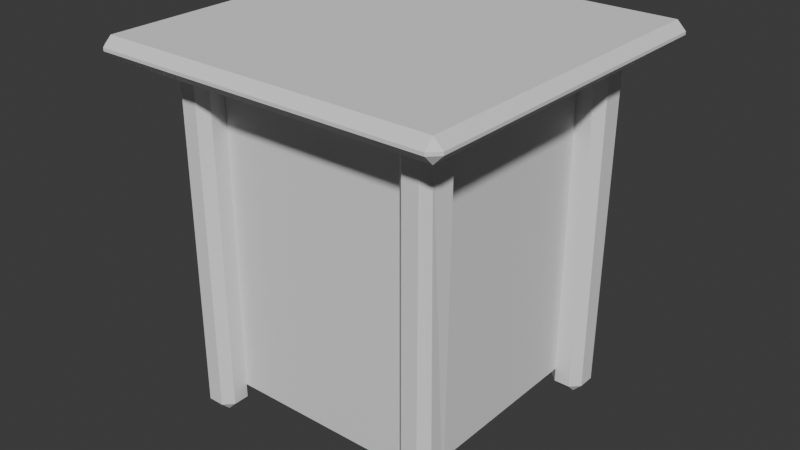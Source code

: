# Source: desser_fixed.blend  (saved by Blender 4.0.36; exported with 4.5.12 LTS)
import bpy
from mathutils import Matrix  # noqa: F401  (used for matrix-valued properties, if any)

bpy.ops.wm.read_factory_settings(use_empty=True)
scene = bpy.context.scene
scene.name = 'Scene'

# ---- collections
col_collection = bpy.data.collections.new('Collection'); scene.collection.children.link(col_collection)

# ---- world
world_world = bpy.data.worlds.new('World'); scene.world = world_world
world_world.use_nodes = True; world_world.node_tree.nodes.clear()
_N = world_world.node_tree.nodes; _L = world_world.node_tree.links
n0 = _N.new('ShaderNodeOutputWorld'); n0.name = 'World Output'; n0.location = (300, 300)
n1 = _N.new('ShaderNodeBackground'); n1.name = 'Background'; n1.location = (10, 300)
n1.inputs[0].default_value = (0.05088, 0.05088, 0.05088, 1.0)
_L.new(n1.outputs[0], n0.inputs[0])
n0.is_active_output = True
world_world.color = (0.05088, 0.05088, 0.05088)
world_world.use_sun_shadow = False
world_world.sun_shadow_jitter_overblur = 0.0

# ---- meshes
me_cube_001 = bpy.data.meshes.new('Cube.001')
me_cube_001.from_pydata([(-1.0, -1.0, -0.7643), (-1.0, -1.0, 2.191), (-1.0, 1.0, -0.7643), (-1.0, 1.0, 2.191), (1.0, -1.0, -0.7643), (1.0, -1.0, 2.191), (1.0, 1.0, -0.7643), (1.0, 1.0, 2.191), (-1.145, -1.305, 2.173), (-1.305, -1.305, 2.173), (-1.305, -1.145, 2.173), (-1.225, -1.145, 2.093), (-1.145, -1.225, 2.093), (-1.305, 1.145, 2.173), (-1.305, 1.305, 2.173), (-1.145, 1.305, 2.173), (-1.145, 1.225, 2.093), (-1.225, 1.145, 2.093), (1.225, -1.185, 2.173), (1.305, -1.305, 2.173), (1.145, -1.305, 2.173), (1.145, -1.225, 2.093), (1.145, 1.225, 2.093), (1.145, 1.305, 2.173), (1.305, 1.305, 2.173), (1.225, 1.185, 2.173), (-1.145, -1.305, 2.361), (-1.145, -1.145, 2.361), (-1.305, -1.145, 2.361), (-1.305, -1.305, 2.361), (-1.305, 1.145, 2.361), (-1.145, 1.145, 2.361), (-1.145, 1.305, 2.361), (-1.305, 1.305, 2.361), (1.225, 1.145, 2.361), (1.305, 1.305, 2.361), (1.145, 1.305, 2.361), (1.145, -1.305, 2.361), (1.305, -1.305, 2.361), (1.225, -1.145, 2.361), (-0.08033, 1.145, 2.173), (-0.08033, 1.305, 2.173), (0.08033, 1.305, 2.173), (0.08033, 1.145, 2.173), (0.08033, -1.305, 2.173), (-0.08033, -1.305, 2.173), (-0.08033, -1.145, 2.173), (0.08033, -1.145, 2.173), (-0.08033, 1.305, 2.361), (0.0, 1.145, 2.361), (0.08033, 1.305, 2.361), (0.08033, -1.305, 2.361), (0.0, -1.145, 2.361), (-0.08033, -1.305, 2.361), (0.6932, 1.305, 2.173), (0.6932, 1.145, 2.173), (0.5325, 1.145, 2.173), (0.5325, 1.305, 2.173), (0.5325, 1.305, 2.361), (0.6129, 1.145, 2.361), (0.6932, 1.305, 2.361), (0.5325, -1.305, 2.173), (0.5325, -1.145, 2.173), (0.6932, -1.145, 2.173), (0.6932, -1.305, 2.173), (0.5325, -1.305, 2.361), (0.6932, -1.305, 2.361), (0.6129, -1.145, 2.361), (-0.5458, -1.305, 2.173), (-0.7065, -1.305, 2.173), (-0.7065, -1.145, 2.173), (-0.5458, -1.145, 2.173), (-0.5458, -1.305, 2.361), (-0.6262, -1.145, 2.361), (-0.7065, -1.305, 2.361), (-0.5458, 1.305, 2.173), (-0.5458, 1.145, 2.173), (-0.7065, 1.145, 2.173), (-0.7065, 1.305, 2.173), (-0.5458, 1.305, 2.361), (-0.7065, 1.305, 2.361), (-0.6262, 1.145, 2.361), (-1.001, -1.305, 2.173), (-1.001, -1.225, 2.093), (-0.9208, -1.145, 2.093), (-0.8405, -1.145, 2.173), (-0.8405, -1.305, 2.173), (-1.001, -1.305, 2.361), (-0.8405, -1.305, 2.361), (-0.9208, -1.145, 2.361), (-0.8405, 1.145, 2.173), (-0.9208, 1.145, 2.093), (-1.001, 1.225, 2.093), (-1.001, 1.305, 2.173), (-0.8405, 1.305, 2.173), (-0.8405, 1.305, 2.361), (-1.001, 1.305, 2.361), (-0.9208, 1.145, 2.361), (0.9993, 1.305, 2.173), (0.9993, 1.225, 2.093), (0.919, 1.145, 2.093), (0.8387, 1.145, 2.173), (0.8387, 1.305, 2.173), (0.9993, 1.305, 2.361), (0.8387, 1.305, 2.361), (0.919, 1.145, 2.361), (0.8387, -1.305, 2.173), (0.8387, -1.145, 2.173), (0.919, -1.145, 2.093), (0.9993, -1.225, 2.093), (0.9993, -1.305, 2.173), (0.8387, -1.305, 2.361), (0.9993, -1.305, 2.361), (0.919, -1.145, 2.361), (-1.305, -0.08044, 2.173), (-1.305, 0.08021, 2.173), (-1.145, 0.08021, 2.173), (-1.145, -0.08044, 2.173), (1.145, -0.0001177, 2.254), (1.225, -0.0001177, 2.173), (1.225, -0.08044, 2.173), (-1.305, -0.08044, 2.361), (-1.145, -0.0001177, 2.361), (-1.305, 0.08021, 2.361), (1.225, -0.0001177, 2.361), (1.225, -0.0001177, 2.361), (-0.08033, 0.08021, 2.173), (0.08033, 0.08021, 2.173), (0.08033, -0.08044, 2.173), (-0.08033, -0.08044, 2.173), (0.5325, 0.08021, 2.173), (0.6932, 0.08021, 2.173), (0.6932, -0.08044, 2.173), (0.5325, -0.08044, 2.173), (-0.5458, 0.08021, 2.173), (-0.5458, -0.08044, 2.173), (-0.7065, -0.08044, 2.173), (-0.7065, 0.08021, 2.173), (-0.8405, 0.08021, 2.173), (-0.8405, -0.08044, 2.173), (-1.001, -0.08044, 2.173), (-1.001, 0.08021, 2.173), (0.9993, 0.08021, 2.173), (0.9993, -0.08044, 2.173), (0.8387, -0.08044, 2.173), (0.8387, 0.08021, 2.173), (-1.305, 0.5322, 2.173), (-1.305, 0.6928, 2.173), (-1.145, 0.6928, 2.173), (-1.145, 0.5322, 2.173), (-1.305, 0.5322, 2.361), (-1.145, 0.6125, 2.361), (-1.305, 0.6928, 2.361), (1.145, 0.6125, 2.254), (1.225, 0.6125, 2.173), (1.225, 0.5322, 2.173), (1.225, 0.6125, 2.361), (1.225, 0.6125, 2.361), (-0.08033, 0.5322, 2.173), (-0.08033, 0.6928, 2.173), (0.08033, 0.6928, 2.173), (0.08033, 0.5322, 2.173), (0.5325, 0.5322, 2.173), (0.5325, 0.6928, 2.173), (0.6932, 0.6928, 2.173), (0.6932, 0.5322, 2.173), (-0.5458, 0.5322, 2.173), (-0.7065, 0.5322, 2.173), (-0.7065, 0.6928, 2.173), (-0.5458, 0.6928, 2.173), (-0.8405, 0.5322, 2.173), (-1.001, 0.5322, 2.173), (-1.001, 0.6928, 2.173), (-0.8405, 0.6928, 2.173), (0.9993, 0.5322, 2.173), (0.8387, 0.5322, 2.173), (0.8387, 0.6928, 2.173), (0.9993, 0.6928, 2.173), (1.145, -0.6126, 2.254), (1.225, -0.6126, 2.173), (1.225, -0.693, 2.173), (1.225, -0.6126, 2.361), (1.225, -0.6126, 2.361), (0.08033, -0.5323, 2.173), (0.08033, -0.693, 2.173), (-0.08033, -0.693, 2.173), (-0.08033, -0.5323, 2.173), (0.6932, -0.5323, 2.173), (0.6932, -0.693, 2.173), (0.5325, -0.693, 2.173), (0.5325, -0.5323, 2.173), (-0.7065, -0.5323, 2.173), (-0.5458, -0.5323, 2.173), (-0.5458, -0.693, 2.173), (-0.7065, -0.693, 2.173), (-1.001, -0.5323, 2.173), (-0.8405, -0.5323, 2.173), (-0.8405, -0.693, 2.173), (-1.001, -0.693, 2.173), (0.8387, -0.5323, 2.173), (0.9993, -0.5323, 2.173), (0.9993, -0.693, 2.173), (0.8387, -0.693, 2.173), (-1.305, -0.5323, 2.173), (-1.145, -0.5323, 2.173), (-1.145, -0.693, 2.173), (-1.305, -0.693, 2.173), (-1.305, -0.5323, 2.361), (-1.305, -0.693, 2.361), (-1.145, -0.6126, 2.361), (-1.305, 0.9871, 2.173), (-1.225, 0.9871, 2.093), (-1.145, 0.9068, 2.093), (-1.145, 0.8265, 2.173), (-1.305, 0.8265, 2.173), (-1.305, 0.9871, 2.361), (-1.305, 0.8265, 2.361), (-1.145, 0.9068, 2.361), (1.145, 0.9068, 2.254), (1.145, 0.9068, 2.093), (1.225, 0.9871, 2.173), (1.225, 0.9068, 2.173), (1.225, 0.9068, 2.361), (1.225, 0.9068, 2.361), (-0.08033, 0.8265, 2.173), (-0.08033, 0.9871, 2.173), (0.08033, 0.9871, 2.173), (0.08033, 0.8265, 2.173), (0.5325, 0.8265, 2.173), (0.5325, 0.9871, 2.173), (0.6932, 0.9871, 2.173), (0.6932, 0.8265, 2.173), (-0.5458, 0.8265, 2.173), (-0.7065, 0.8265, 2.173), (-0.7065, 0.9871, 2.173), (-0.5458, 0.9871, 2.173), (-0.8405, 0.8265, 2.173), (-1.001, 0.8265, 2.173), (-1.001, 0.9068, 2.093), (-0.9208, 0.9871, 2.093), (-0.8405, 0.9871, 2.173), (0.9993, 0.8265, 2.173), (0.8387, 0.8265, 2.173), (0.8387, 0.9871, 2.173), (0.919, 0.9871, 2.093), (0.9993, 0.9068, 2.093), (1.251, -0.9951, 2.173), (1.145, -0.9189, 2.093), (1.225, -0.8385, 2.173), (1.225, -0.9189, 2.173), (1.225, -0.9189, 2.361), (1.225, -0.9189, 2.361), (-0.08033, -0.9992, 2.173), (-0.08033, -0.8385, 2.173), (0.08033, -0.8385, 2.173), (0.08033, -0.9992, 2.173), (0.5325, -0.9992, 2.173), (0.5325, -0.8385, 2.173), (0.6932, -0.8385, 2.173), (0.6932, -0.9992, 2.173), (-0.5458, -0.9992, 2.173), (-0.7065, -0.9992, 2.173), (-0.7065, -0.8385, 2.173), (-0.5458, -0.8385, 2.173), (-0.9208, -0.9992, 2.093), (-1.001, -0.9189, 2.093), (-1.001, -0.8385, 2.173), (-0.8405, -0.8385, 2.173), (-0.8405, -0.9992, 2.173), (0.919, -0.9992, 2.093), (0.8387, -0.9992, 2.173), (0.8387, -0.8385, 2.173), (0.9993, -0.8385, 2.173), (0.9993, -0.9189, 2.093), (-1.305, -0.9992, 2.173), (-1.305, -0.8385, 2.173), (-1.145, -0.8385, 2.173), (-1.145, -0.9189, 2.093), (-1.225, -0.9992, 2.093), (-1.305, -0.8385, 2.361), (-1.305, -0.9992, 2.361), (-1.145, -0.9189, 2.361), (-1.225, 0.9871, -0.8928), (-1.145, 0.9871, -0.9731), (-1.145, 0.9068, -0.8928), (-1.225, 1.145, -0.8928), (-1.145, 1.225, -0.8928), (-1.145, 1.145, -0.9731), (0.9993, 1.225, -0.8928), (0.9993, 1.145, -0.9731), (0.919, 1.145, -0.8928), (1.145, 1.225, -0.8928), (1.225, 1.145, -0.8928), (1.145, 1.145, -0.9731), (1.225, -0.9992, -0.8928), (1.145, -0.9992, -0.9731), (1.145, -0.9189, -0.8928), (1.225, -1.145, -0.8928), (1.145, -1.225, -0.8928), (1.145, -1.145, -0.9731), (-1.001, -1.225, -0.8928), (-1.001, -1.145, -0.9731), (-0.9208, -1.145, -0.8928), (-1.145, -1.225, -0.8928), (-1.225, -1.145, -0.8928), (-1.145, -1.145, -0.9731), (-1.001, 1.225, -0.8928), (-0.9208, 1.145, -0.8928), (-1.001, 1.145, -0.9731), (-0.9208, -0.9992, -0.8928), (-1.001, -0.9992, -0.9731), (-1.001, -0.9189, -0.8928), (0.9993, -1.225, -0.8928), (0.919, -1.145, -0.8928), (0.9993, -1.145, -0.9731), (0.919, -0.9992, -0.8928), (0.9993, -0.9189, -0.8928), (0.9993, -0.9992, -0.9731), (1.225, 0.9871, -0.8928), (1.145, 0.9068, -0.8928), (1.145, 0.9871, -0.9731), (-0.9208, 0.9871, -0.8928), (-1.001, 0.9068, -0.8928), (-1.001, 0.9871, -0.9731), (0.919, 0.9871, -0.8928), (0.9993, 0.9871, -0.9731), (0.9993, 0.9068, -0.8928), (-1.225, -0.9992, -0.8928), (-1.145, -0.9189, -0.8928), (-1.145, -0.9992, -0.9731), (-1.001, -1.533, 2.173), (-0.8405, -1.533, 2.173), (-0.9208, -1.613, 2.254), (-1.145, -1.533, 2.173), (-1.145, -1.613, 2.254), (-1.305, -1.613, 2.254), (-1.305, -1.533, 2.173), (-1.001, -1.533, 2.361), (-0.9208, -1.613, 2.281), (-0.8405, -1.533, 2.361), (-1.145, -1.533, 2.361), (-1.305, -1.533, 2.361), (-1.305, -1.613, 2.281), (-1.145, -1.613, 2.281), (1.305, -1.613, 2.254), (1.145, -1.613, 2.254), (1.145, -1.533, 2.173), (1.305, -1.533, 2.173), (1.305, -1.613, 2.281), (1.305, -1.533, 2.361), (1.145, -1.533, 2.361), (1.145, -1.613, 2.281), (0.5325, -1.533, 2.173), (0.6932, -1.533, 2.173), (0.6129, -1.613, 2.254), (0.08033, -1.533, 2.173), (0.0, -1.613, 2.254), (-0.08033, -1.533, 2.173), (0.5325, -1.533, 2.361), (0.6129, -1.613, 2.281), (0.6932, -1.533, 2.361), (0.08033, -1.533, 2.361), (-0.08033, -1.533, 2.361), (0.0, -1.613, 2.281), (0.8387, -1.533, 2.173), (0.9993, -1.533, 2.173), (0.919, -1.613, 2.254), (0.8387, -1.533, 2.361), (0.919, -1.613, 2.281), (0.9993, -1.533, 2.361), (-0.5458, -1.533, 2.173), (-0.6262, -1.613, 2.254), (-0.7065, -1.533, 2.173), (-0.5458, -1.533, 2.361), (-0.7065, -1.533, 2.361), (-0.6262, -1.613, 2.281), (0.9993, 1.476, 2.173), (0.8387, 1.476, 2.173), (0.8387, 1.556, 2.254), (0.9993, 1.556, 2.254), (1.145, 1.476, 2.173), (1.145, 1.556, 2.254), (1.305, 1.556, 2.254), (1.305, 1.476, 2.173), (0.9993, 1.476, 2.361), (0.9993, 1.556, 2.281), (0.8387, 1.556, 2.281), (0.8387, 1.476, 2.361), (1.145, 1.476, 2.361), (1.305, 1.476, 2.361), (1.305, 1.556, 2.281), (1.145, 1.556, 2.281), (-1.305, 1.476, 2.361), (-1.145, 1.476, 2.361), (-1.145, 1.556, 2.281), (-1.305, 1.556, 2.281), (-1.305, 1.476, 2.173), (-1.305, 1.556, 2.254), (-1.145, 1.556, 2.254), (-1.145, 1.476, 2.173), (-0.5458, 1.476, 2.173), (-0.7065, 1.476, 2.173), (-0.7065, 1.556, 2.254), (-0.5458, 1.556, 2.254), (0.08033, 1.476, 2.173), (-0.08033, 1.476, 2.173), (-0.08033, 1.556, 2.254), (0.08033, 1.556, 2.254), (-0.5458, 1.476, 2.361), (-0.5458, 1.556, 2.281), (-0.7065, 1.556, 2.281), (-0.7065, 1.476, 2.361), (-0.08033, 1.476, 2.361), (0.08033, 1.476, 2.361), (0.08033, 1.556, 2.281), (-0.08033, 1.556, 2.281), (0.6932, 1.476, 2.173), (0.5325, 1.476, 2.173), (0.5325, 1.556, 2.254), (0.6932, 1.556, 2.254), (0.5325, 1.476, 2.361), (0.6932, 1.476, 2.361), (0.6932, 1.556, 2.281), (0.5325, 1.556, 2.281), (-1.001, 1.476, 2.173), (-1.001, 1.556, 2.254), (-0.8405, 1.556, 2.254), (-0.8405, 1.476, 2.173), (-0.8405, 1.476, 2.361), (-0.8405, 1.556, 2.281), (-1.001, 1.556, 2.281), (-1.001, 1.476, 2.361), (-1.511, 0.9871, 2.173), (-1.511, 0.8265, 2.173), (-1.592, 0.9068, 2.254), (-1.511, 1.145, 2.173), (-1.592, 1.145, 2.254), (-1.592, 1.305, 2.254), (-1.511, 1.305, 2.173), (-1.511, 0.9871, 2.361), (-1.592, 0.9068, 2.281), (-1.511, 0.8265, 2.361), (-1.511, 1.145, 2.361), (-1.511, 1.305, 2.361), (-1.592, 1.305, 2.281), (-1.592, 1.145, 2.281), (-1.511, -1.305, 2.173), (-1.592, -1.305, 2.254), (-1.592, -1.145, 2.254), (-1.511, -1.145, 2.173), (-1.592, -1.305, 2.281), (-1.511, -1.305, 2.361), (-1.511, -1.145, 2.361), (-1.592, -1.145, 2.281), (-1.511, 1.476, 2.173), (-1.592, 1.476, 2.254), (-1.511, 1.556, 2.254), (-1.511, 1.476, 2.361), (-1.511, 1.556, 2.281), (-1.592, 1.476, 2.281), (-1.511, -0.5323, 2.173), (-1.511, -0.693, 2.173), (-1.592, -0.6126, 2.254), (-1.511, -0.08044, 2.173), (-1.592, -0.0001177, 2.254), (-1.511, 0.08021, 2.173), (-1.511, -0.5323, 2.361), (-1.592, -0.6126, 2.281), (-1.511, -0.693, 2.361), (-1.511, -0.08044, 2.361), (-1.511, 0.08021, 2.361), (-1.592, -0.0001177, 2.281), (-1.511, 0.5322, 2.173), (-1.592, 0.6125, 2.254), (-1.511, 0.6928, 2.173), (-1.511, 0.5322, 2.361), (-1.511, 0.6928, 2.361), (-1.592, 0.6125, 2.281), (-1.511, -0.9992, 2.173), (-1.592, -0.9189, 2.254), (-1.511, -0.8385, 2.173), (-1.511, -0.8385, 2.361), (-1.592, -0.9189, 2.281), (-1.511, -0.9992, 2.361), (-1.511, -1.613, 2.254), (-1.592, -1.533, 2.254), (-1.511, -1.533, 2.173), (-1.511, -1.613, 2.281), (-1.511, -1.533, 2.361), (-1.592, -1.533, 2.281), (1.497, -0.9992, 2.173), (1.497, -0.8385, 2.173), (1.577, -0.9189, 2.254), (1.497, -1.145, 2.173), (1.577, -1.145, 2.254), (1.577, -1.305, 2.254), (1.497, -1.305, 2.173), (1.497, -0.9992, 2.361), (1.577, -0.9189, 2.281), (1.497, -0.8385, 2.361), (1.497, -1.145, 2.361), (1.497, -1.305, 2.361), (1.577, -1.305, 2.281), (1.577, -1.145, 2.281), (1.577, 1.305, 2.281), (1.497, 1.305, 2.361), (1.497, 1.145, 2.361), (1.577, 1.145, 2.281), (1.577, 1.305, 2.254), (1.577, 1.145, 2.254), (1.497, 1.145, 2.173), (1.497, 1.305, 2.173), (1.497, 0.5322, 2.173), (1.497, 0.6928, 2.173), (1.577, 0.6125, 2.254), (1.497, 0.08021, 2.173), (1.577, -0.0001177, 2.254), (1.497, -0.08044, 2.173), (1.497, 0.5322, 2.361), (1.577, 0.6125, 2.281), (1.497, 0.6928, 2.361), (1.497, 0.08021, 2.361), (1.497, -0.08044, 2.361), (1.577, -0.0001177, 2.281), (1.497, 0.8265, 2.173), (1.497, 0.9871, 2.173), (1.577, 0.9068, 2.254), (1.497, 0.8265, 2.361), (1.577, 0.9068, 2.281), (1.497, 0.9871, 2.361), (1.497, -0.5323, 2.173), (1.577, -0.6126, 2.254), (1.497, -0.693, 2.173), (1.497, -0.5323, 2.361), (1.497, -0.693, 2.361), (1.577, -0.6126, 2.281), (1.497, -1.613, 2.254), (1.497, -1.533, 2.173), (1.577, -1.533, 2.254), (1.497, -1.613, 2.281), (1.577, -1.533, 2.281), (1.497, -1.533, 2.361), (1.497, 1.556, 2.281), (1.497, 1.476, 2.361), (1.577, 1.476, 2.281), (1.497, 1.556, 2.254), (1.577, 1.476, 2.254), (1.497, 1.476, 2.173), (-0.7425, 1.0, 1.437), (-0.8142, 1.072, 1.437), (-0.7425, 1.072, 1.365), (-0.8142, 1.098, 1.437), (-0.7425, 1.169, 1.437), (-0.7425, 1.098, 1.365), (0.7464, 1.0, 1.437), (0.7464, 1.072, 1.365), (0.8181, 1.072, 1.437), (0.7464, 1.169, 1.437), (0.8181, 1.098, 1.437), (0.7464, 1.098, 1.365), (-0.7425, 1.0, 1.84), (-0.7425, 1.072, 1.912), (-0.8142, 1.072, 1.84), (-0.7425, 1.169, 1.84), (-0.8142, 1.098, 1.84), (-0.7425, 1.098, 1.912), (0.7464, 1.0, 1.84), (0.8181, 1.072, 1.84), (0.7464, 1.072, 1.912), (0.7464, 1.169, 1.84), (0.7464, 1.098, 1.912), (0.8181, 1.098, 1.84), (0.00195, 1.0, 1.437), (0.00195, 1.072, 1.365), (0.00195, 1.169, 1.437), (0.00195, 1.098, 1.365), (0.00195, 1.0, 1.84), (0.00195, 1.072, 1.912), (0.00195, 1.169, 1.84), (0.00195, 1.098, 1.912), (0.7464, 1.0, 1.637), (0.8181, 1.072, 1.637), (0.7464, 1.169, 1.637), (0.8181, 1.098, 1.637), (-0.7425, 1.0, 1.637), (-0.8142, 1.072, 1.637), (-0.7425, 1.169, 1.637), (-0.8142, 1.098, 1.637), (0.00195, 1.0, 1.637), (0.00195, 1.169, 1.637), (0.3742, 1.072, 1.365), (0.3742, 1.169, 1.437), (0.3742, 1.0, 1.84), (0.3742, 1.098, 1.912), (0.3742, 1.0, 1.437), (0.3742, 1.098, 1.365), (0.3742, 1.072, 1.912), (0.3742, 1.169, 1.84), (0.3742, 1.169, 1.637), (0.3742, 1.0, 1.637), (-0.3703, 1.0, 1.437), (-0.3703, 1.098, 1.365), (-0.3703, 1.072, 1.912), (-0.3703, 1.169, 1.84), (-0.3703, 1.072, 1.365), (-0.3703, 1.169, 1.437), (-0.3703, 1.0, 1.84), (-0.3703, 1.098, 1.912), (-0.3703, 1.0, 1.637), (-0.3703, 1.169, 1.637), (0.8181, 1.072, 1.739), (0.7464, 1.169, 1.739), (-0.7425, 1.0, 1.739), (-0.8142, 1.098, 1.739), (0.00195, 1.169, 1.739), (0.7464, 1.0, 1.739), (0.8181, 1.098, 1.739), (-0.8142, 1.072, 1.739), (-0.7425, 1.169, 1.739), (0.00195, 1.0, 1.739), (0.3742, 1.169, 1.739), (0.3742, 1.0, 1.739), (-0.3703, 1.169, 1.739), (-0.3703, 1.0, 1.739), (0.7464, 1.0, 1.537), (0.8181, 1.098, 1.537), (-0.8142, 1.072, 1.537), (-0.7425, 1.169, 1.537), (0.00195, 1.0, 1.537), (0.8181, 1.072, 1.537), (0.7464, 1.169, 1.537), (-0.7425, 1.0, 1.537), (-0.8142, 1.098, 1.537), (0.00195, 1.169, 1.537), (0.3742, 1.0, 1.537), (0.3742, 1.169, 1.537), (-0.3703, 1.0, 1.537), (-0.3703, 1.169, 1.537), (0.3742, 1.243, 1.637), (0.00195, 1.243, 1.637), (-0.3703, 1.243, 1.637), (0.00195, 1.243, 1.739), (0.3742, 1.243, 1.739), (-0.3703, 1.243, 1.739), (-0.7425, 1.0, 0.5532), (-0.8142, 1.072, 0.5532), (-0.7425, 1.072, 0.4815), (-0.8142, 1.098, 0.5532), (-0.7425, 1.169, 0.5532), (-0.7425, 1.098, 0.4815), (0.7464, 1.0, 0.5532), (0.7464, 1.072, 0.4815), (0.8181, 1.072, 0.5532), (0.7464, 1.169, 0.5532), (0.8181, 1.098, 0.5532), (0.7464, 1.098, 0.4815), (-0.7425, 1.0, 0.9567), (-0.7425, 1.072, 1.028), (-0.8142, 1.072, 0.9567), (-0.7425, 1.169, 0.9567), (-0.8142, 1.098, 0.9567), (-0.7425, 1.098, 1.028), (0.7464, 1.0, 0.9567), (0.8181, 1.072, 0.9567), (0.7464, 1.072, 1.028), (0.7464, 1.169, 0.9567), (0.7464, 1.098, 1.028), (0.8181, 1.098, 0.9567), (0.00195, 1.0, 0.5532), (0.00195, 1.072, 0.4815), (0.00195, 1.169, 0.5532), (0.00195, 1.098, 0.4815), (0.00195, 1.0, 0.9567), (0.00195, 1.072, 1.028), (0.00195, 1.169, 0.9567), (0.00195, 1.098, 1.028), (0.7464, 1.0, 0.7531), (0.8181, 1.072, 0.7531), (0.7464, 1.169, 0.7531), (0.8181, 1.098, 0.7531), (-0.7425, 1.0, 0.7531), (-0.8142, 1.072, 0.7531), (-0.7425, 1.169, 0.7531), (-0.8142, 1.098, 0.7531), (0.00195, 1.0, 0.7531), (0.00195, 1.169, 0.7531), (0.3742, 1.072, 0.4815), (0.3742, 1.169, 0.5532), (0.3742, 1.0, 0.9567), (0.3742, 1.098, 1.028), (0.3742, 1.0, 0.5532), (0.3742, 1.098, 0.4815), (0.3742, 1.072, 1.028), (0.3742, 1.169, 0.9567), (0.3742, 1.169, 0.7531), (0.3742, 1.0, 0.7531), (-0.3703, 1.0, 0.5532), (-0.3703, 1.098, 0.4815), (-0.3703, 1.072, 1.028), (-0.3703, 1.169, 0.9567), (-0.3703, 1.072, 0.4815), (-0.3703, 1.169, 0.5532), (-0.3703, 1.0, 0.9567), (-0.3703, 1.098, 1.028), (-0.3703, 1.0, 0.7531), (-0.3703, 1.169, 0.7531), (0.8181, 1.072, 0.8549), (0.7464, 1.169, 0.8549), (-0.7425, 1.0, 0.8549), (-0.8142, 1.098, 0.8549), (0.00195, 1.169, 0.8549), (0.7464, 1.0, 0.8549), (0.8181, 1.098, 0.8549), (-0.8142, 1.072, 0.8549), (-0.7425, 1.169, 0.8549), (0.00195, 1.0, 0.8549), (0.3742, 1.169, 0.8549), (0.3742, 1.0, 0.8549), (-0.3703, 1.169, 0.8549), (-0.3703, 1.0, 0.8549), (0.7464, 1.0, 0.6531), (0.8181, 1.098, 0.6531), (-0.8142, 1.072, 0.6531), (-0.7425, 1.169, 0.6531), (0.00195, 1.0, 0.6531), (0.8181, 1.072, 0.6531), (0.7464, 1.169, 0.6531), (-0.7425, 1.0, 0.6531), (-0.8142, 1.098, 0.6531), (0.00195, 1.169, 0.6531), (0.3742, 1.0, 0.6531), (0.3742, 1.169, 0.6531), (-0.3703, 1.0, 0.6531), (-0.3703, 1.169, 0.6531), (0.3742, 1.243, 0.7531), (0.00195, 1.243, 0.7531), (-0.3703, 1.243, 0.7531), (0.00195, 1.243, 0.8549), (0.3742, 1.243, 0.8549), (-0.3703, 1.243, 0.8549), (-0.7425, 1.0, -0.3029), (-0.8142, 1.072, -0.3029), (-0.7425, 1.072, -0.3745), (-0.8142, 1.098, -0.3029), (-0.7425, 1.169, -0.3029), (-0.7425, 1.098, -0.3745), (0.7464, 1.0, -0.3029), (0.7464, 1.072, -0.3745), (0.8181, 1.072, -0.3029), (0.7464, 1.169, -0.3029), (0.8181, 1.098, -0.3029), (0.7464, 1.098, -0.3745), (-0.7425, 1.0, 0.1007), (-0.7425, 1.072, 0.1723), (-0.8142, 1.072, 0.1007), (-0.7425, 1.169, 0.1007), (-0.8142, 1.098, 0.1007), (-0.7425, 1.098, 0.1723), (0.7464, 1.0, 0.1007), (0.8181, 1.072, 0.1007), (0.7464, 1.072, 0.1723), (0.7464, 1.169, 0.1007), (0.7464, 1.098, 0.1723), (0.8181, 1.098, 0.1007), (0.00195, 1.0, -0.3029), (0.00195, 1.072, -0.3745), (0.00195, 1.169, -0.3029), (0.00195, 1.098, -0.3745), (0.00195, 1.0, 0.1007), (0.00195, 1.072, 0.1723), (0.00195, 1.169, 0.1007), (0.00195, 1.098, 0.1723), (0.7464, 1.0, -0.1029), (0.8181, 1.072, -0.1029), (0.7464, 1.169, -0.1029), (0.8181, 1.098, -0.1029), (-0.7425, 1.0, -0.1029), (-0.8142, 1.072, -0.1029), (-0.7425, 1.169, -0.1029), (-0.8142, 1.098, -0.1029), (0.00195, 1.0, -0.1029), (0.00195, 1.169, -0.1029), (0.3742, 1.072, -0.3745), (0.3742, 1.169, -0.3029), (0.3742, 1.0, 0.1007), (0.3742, 1.098, 0.1723), (0.3742, 1.0, -0.3029), (0.3742, 1.098, -0.3745), (0.3742, 1.072, 0.1723), (0.3742, 1.169, 0.1007), (0.3742, 1.169, -0.1029), (0.3742, 1.0, -0.1029), (-0.3703, 1.0, -0.3029), (-0.3703, 1.098, -0.3745), (-0.3703, 1.072, 0.1723), (-0.3703, 1.169, 0.1007), (-0.3703, 1.072, -0.3745), (-0.3703, 1.169, -0.3029), (-0.3703, 1.0, 0.1007), (-0.3703, 1.098, 0.1723), (-0.3703, 1.0, -0.1029), (-0.3703, 1.169, -0.1029), (0.8181, 1.072, -0.001121), (0.7464, 1.169, -0.001121), (-0.7425, 1.0, -0.001121), (-0.8142, 1.098, -0.001121), (0.00195, 1.169, -0.001121), (0.7464, 1.0, -0.001121), (0.8181, 1.098, -0.001121), (-0.8142, 1.072, -0.001121), (-0.7425, 1.169, -0.001121), (0.00195, 1.0, -0.001121), (0.3742, 1.169, -0.001121), (0.3742, 1.0, -0.001121), (-0.3703, 1.169, -0.001121), (-0.3703, 1.0, -0.001121), (0.7464, 1.0, -0.2029), (0.8181, 1.098, -0.2029), (-0.8142, 1.072, -0.2029), (-0.7425, 1.169, -0.2029), (0.00195, 1.0, -0.2029), (0.8181, 1.072, -0.2029), (0.7464, 1.169, -0.2029), (-0.7425, 1.0, -0.2029), (-0.8142, 1.098, -0.2029), (0.00195, 1.169, -0.2029), (0.3742, 1.0, -0.2029), (0.3742, 1.169, -0.2029), (-0.3703, 1.0, -0.2029), (-0.3703, 1.169, -0.2029), (0.3742, 1.243, -0.1029), (0.00195, 1.243, -0.1029), (-0.3703, 1.243, -0.1029), (0.00195, 1.243, -0.001121), (0.3742, 1.243, -0.001121), (-0.3703, 1.243, -0.001121)], [], [(0, 1, 3, 2), (2, 3, 7, 6), (6, 7, 5, 4), (4, 5, 1, 0), (2, 6, 4, 0), (93, 15, 399, 424), (95, 80, 411, 428), (25, 220, 318, 292), (169, 232, 224, 159), (44, 61, 352, 355), (33, 392, 457, 443), (57, 42, 404, 417), (78, 94, 427, 401), (235, 76, 40, 225), (23, 98, 376, 380), (24, 383, 547, 511), (211, 17, 285, 282), (281, 27, 89, 73, 52, 67, 113, 39, 251, 250, 182, 181, 124, 125, 156, 157, 223, 222, 34, 105, 59, 49, 81, 97, 31, 217, 151, 122, 209), (60, 104, 387, 421), (138, 170, 167, 137), (116, 149, 171, 141), (148, 213, 237, 172), (131, 165, 175, 145), (127, 161, 162, 130), (142, 174, 155, 119, 118), (179, 120, 517, 530), (187, 132, 144, 199), (146, 115, 465, 472), (196, 139, 136, 191), (183, 128, 133, 190), (192, 135, 129, 186), (179, 120, 118, 124, 181), (200, 143, 120, 179, 178), (248, 180, 532, 491), (182, 250, 499, 534), (254, 184, 189, 257), (258, 188, 202, 271), (276, 205, 198, 266), (206, 275, 480, 461), (267, 197, 194, 262), (79, 48, 412, 408), (173, 236, 233, 168), (214, 147, 474, 433), (272, 201, 180, 248), (164, 231, 242, 176), (160, 227, 228, 163), (177, 241, 218, 221, 154, 153), (223, 157, 520, 527), (111, 66, 360, 367), (273, 247, 296, 316), (86, 69, 372, 331), (71, 260, 252, 46), (68, 45, 357, 370), (21, 109, 312, 298), (396, 14, 438, 454), (314, 317, 295, 299), (325, 289, 293, 320), (366, 345, 351, 368, 359, 363, 375, 338, 343, 334, 332, 371, 356, 354), (305, 329, 310, 301), (108, 269, 315, 313), (283, 287, 308, 323), (246, 249, 18, 297, 294), (110, 20, 346, 365), (219, 245, 326, 319), (9, 336, 486, 446), (91, 239, 321, 307), (99, 22, 291, 288), (244, 100, 290, 324), (83, 12, 303, 300), (277, 265, 311, 328), (114, 203, 460, 463), (28, 280, 483, 452), (154, 221, 524, 513), (335, 342, 487, 484), (38, 349, 541, 501), (381, 379, 385, 391), (102, 54, 416, 377), (274, 10, 449, 478), (63, 259, 270, 107), (47, 255, 256, 62), (85, 268, 261, 70), (341, 29, 451, 488), (53, 72, 373, 362), (74, 88, 339, 374), (11, 278, 327, 304), (347, 19, 496, 537), (240, 90, 77, 234), (406, 403, 409, 415), (479, 448, 453, 482, 467, 471, 477, 440, 445, 436, 434, 473, 464, 462), (382, 390, 542, 545), (402, 426, 429, 410), (418, 407, 414, 423), (378, 419, 422, 386), (65, 51, 361, 358), (226, 43, 56, 229), (264, 84, 302, 309), (389, 35, 505, 543), (230, 55, 101, 243), (50, 58, 420, 413), (64, 106, 364, 353), (221, 220, 25, 34, 222), (450, 447, 485, 489), (437, 444, 459, 455), (492, 531, 516, 514, 526, 509, 507, 528, 519, 523, 535, 498, 503, 494), (215, 30, 442, 439), (103, 36, 388, 384), (32, 96, 431, 393), (204, 117, 140, 195), (18, 249, 490, 493), (13, 210, 432, 435), (119, 155, 512, 515), (425, 398, 394, 430), (123, 150, 475, 470), (279, 208, 468, 481), (156, 125, 521, 518), (16, 92, 306, 286), (348, 344, 536, 539), (238, 212, 284, 322), (152, 216, 441, 476), (495, 502, 540, 538), (504, 508, 546, 544), (18, 249, 251, 39), (220, 25, 510, 525), (249, 248, 180, 178, 182, 250), (34, 222, 529, 506), (87, 26, 340, 337), (263, 193, 185, 253), (251, 39, 500, 497), (37, 112, 369, 350), (119, 155, 153, 156, 125), (395, 397, 456, 458), (207, 121, 469, 466), (124, 181, 533, 522), (41, 75, 400, 405), (154, 221, 223, 157), (134, 166, 158, 126), (8, 9, 10, 11, 12), (13, 14, 15, 16, 17), (18, 19, 20, 21), (22, 23, 24, 25), (26, 27, 28, 29), (30, 31, 32, 33), (34, 35, 36), (37, 38, 39), (40, 41, 42, 43), (44, 45, 46, 47), (48, 49, 50), (51, 52, 53), (54, 55, 56, 57), (58, 59, 60), (61, 62, 63, 64), (65, 66, 67), (68, 69, 70, 71), (72, 73, 74), (75, 76, 77, 78), (79, 80, 81), (82, 83, 84, 85, 86), (87, 88, 89), (90, 91, 92, 93, 94), (95, 96, 97), (98, 99, 100, 101, 102), (103, 104, 105), (106, 107, 108, 109, 110), (111, 112, 113), (114, 115, 116, 117), (118, 119, 120), (121, 122, 123), (126, 127, 128, 129), (130, 131, 132, 133), (134, 135, 136, 137), (138, 139, 140, 141), (142, 143, 144, 145), (146, 147, 148, 149), (150, 151, 152), (153, 154, 155), (158, 159, 160, 161), (162, 163, 164, 165), (166, 167, 168, 169), (170, 171, 172, 173), (174, 175, 176, 177), (178, 179, 180), (183, 184, 185, 186), (187, 188, 189, 190), (191, 192, 193, 194), (195, 196, 197, 198), (199, 200, 201, 202), (203, 204, 205, 206), (207, 208, 209), (210, 211, 212, 213, 214), (215, 216, 217), (218, 219, 220, 221), (224, 225, 226, 227), (228, 229, 230, 231), (232, 233, 234, 235), (236, 237, 238, 239, 240), (241, 242, 243, 244, 245), (246, 247, 248, 249), (252, 253, 254, 255), (256, 257, 258, 259), (260, 261, 262, 263), (264, 265, 266, 267, 268), (269, 270, 271, 272, 273), (274, 275, 276, 277, 278), (279, 280, 281), (282, 283, 284), (285, 286, 287), (288, 289, 290), (291, 292, 293), (294, 295, 296), (297, 298, 299), (300, 301, 302), (303, 304, 305), (306, 307, 308), (309, 310, 311), (312, 313, 314), (315, 316, 317), (318, 319, 320), (321, 322, 323), (324, 325, 326), (327, 328, 329), (330, 331, 332), (333, 334, 335, 336), (337, 338, 339), (340, 341, 342, 343), (344, 345, 346, 347), (348, 349, 350, 351), (352, 353, 354), (355, 356, 357), (358, 359, 360), (361, 362, 363), (364, 365, 366), (367, 368, 369), (370, 371, 372), (373, 374, 375), (376, 377, 378, 379), (380, 381, 382, 383), (384, 385, 386, 387), (388, 389, 390, 391), (392, 393, 394, 395), (396, 397, 398, 399), (400, 401, 402, 403), (404, 405, 406, 407), (408, 409, 410, 411), (412, 413, 414, 415), (416, 417, 418, 419), (420, 421, 422, 423), (424, 425, 426, 427), (428, 429, 430, 431), (432, 433, 434), (435, 436, 437, 438), (439, 440, 441), (442, 443, 444, 445), (446, 447, 448, 449), (450, 451, 452, 453), (454, 455, 456), (457, 458, 459), (460, 461, 462), (463, 464, 465), (466, 467, 468), (469, 470, 471), (472, 473, 474), (475, 476, 477), (478, 479, 480), (481, 482, 483), (484, 485, 486), (487, 488, 489), (490, 491, 492), (493, 494, 495, 496), (497, 498, 499), (500, 501, 502, 503), (504, 505, 506, 507), (508, 509, 510, 511), (512, 513, 514), (515, 516, 517), (518, 519, 520), (521, 522, 523), (524, 525, 526), (527, 528, 529), (530, 531, 532), (533, 534, 535), (536, 537, 538), (539, 540, 541), (542, 543, 544), (545, 546, 547), (210, 13, 17, 211), (98, 23, 22, 99), (82, 8, 12, 83), (217, 31, 30, 215), (105, 34, 36, 103), (89, 27, 26, 87), (480, 275, 274, 478), (9, 446, 449, 10), (75, 41, 40, 76), (61, 44, 47, 62), (81, 49, 48, 79), (67, 52, 51, 65), (416, 54, 57, 417), (255, 47, 46, 252), (42, 57, 56, 43), (49, 59, 58, 50), (106, 64, 63, 107), (113, 67, 66, 111), (41, 405, 404, 42), (259, 63, 62, 256), (45, 68, 71, 46), (52, 73, 72, 53), (94, 78, 77, 90), (97, 81, 80, 95), (260, 71, 70, 261), (427, 94, 93, 424), (69, 86, 85, 70), (73, 89, 88, 74), (15, 93, 92, 16), (31, 97, 96, 32), (268, 85, 84, 264), (399, 15, 14, 396), (54, 102, 101, 55), (59, 105, 104, 60), (20, 110, 109, 21), (39, 113, 112, 37), (32, 393, 392, 33), (269, 108, 107, 270), (203, 114, 117, 204), (209, 122, 121, 207), (161, 127, 126, 158), (165, 131, 130, 162), (166, 134, 137, 167), (170, 138, 141, 171), (174, 142, 145, 175), (131, 145, 144, 132), (116, 141, 140, 117), (138, 137, 136, 139), (127, 130, 133, 128), (134, 126, 129, 135), (118, 124, 125, 119), (142, 118, 120, 143), (115, 146, 149, 116), (122, 151, 150, 123), (227, 160, 159, 224), (231, 164, 163, 228), (232, 169, 168, 233), (236, 173, 172, 237), (241, 177, 176, 242), (164, 176, 175, 165), (148, 172, 171, 149), (173, 168, 167, 170), (160, 163, 162, 161), (169, 159, 158, 166), (153, 156, 157, 154), (177, 153, 155, 174), (128, 183, 186, 129), (132, 187, 190, 133), (135, 192, 191, 136), (139, 196, 195, 140), (143, 200, 199, 144), (275, 206, 205, 276), (281, 209, 208, 279), (200, 178, 180, 201), (178, 181, 182, 179), (192, 186, 185, 193), (183, 190, 189, 184), (196, 191, 194, 197), (204, 195, 198, 205), (187, 199, 202, 188), (147, 214, 213, 148), (151, 217, 216, 152), (43, 226, 225, 40), (55, 230, 229, 56), (76, 235, 234, 77), (90, 240, 239, 91), (100, 244, 243, 101), (230, 243, 242, 231), (212, 238, 237, 213), (240, 234, 233, 236), (226, 229, 228, 227), (235, 225, 224, 232), (221, 222, 223, 218), (245, 219, 218, 241), (184, 254, 253, 185), (188, 258, 257, 189), (193, 263, 262, 194), (197, 267, 266, 198), (201, 272, 271, 202), (10, 274, 278, 11), (27, 281, 280, 28), (258, 271, 270, 259), (276, 266, 265, 277), (267, 262, 261, 268), (254, 257, 256, 255), (263, 253, 252, 260), (249, 250, 251, 246), (272, 248, 247, 273), (282, 285, 287, 283), (288, 291, 293, 289), (294, 297, 299, 295), (300, 303, 305, 301), (286, 306, 308, 287), (309, 302, 301, 310), (298, 312, 314, 299), (317, 314, 313, 315), (292, 318, 320, 293), (307, 321, 323, 308), (289, 325, 324, 290), (283, 323, 322, 284), (325, 320, 319, 326), (304, 327, 329, 305), (328, 311, 310, 329), (316, 296, 295, 317), (16, 286, 285, 17), (284, 212, 211, 282), (244, 324, 326, 245), (318, 220, 219, 319), (25, 292, 291, 22), (290, 100, 99, 288), (91, 307, 306, 92), (264, 309, 311, 265), (327, 278, 277, 328), (108, 313, 312, 109), (297, 18, 21, 298), (296, 247, 246, 294), (321, 239, 238, 322), (11, 304, 303, 12), (302, 84, 83, 300), (315, 269, 273, 316), (332, 334, 333, 330), (337, 340, 343, 338), (334, 343, 342, 335), (344, 348, 351, 345), (354, 356, 355, 352), (358, 361, 363, 359), (366, 354, 353, 364), (367, 360, 359, 368), (356, 371, 370, 357), (362, 373, 375, 363), (371, 332, 331, 372), (374, 339, 338, 375), (345, 366, 365, 346), (350, 369, 368, 351), (44, 355, 357, 45), (372, 69, 68, 370), (111, 367, 369, 112), (349, 38, 37, 350), (346, 20, 19, 347), (74, 374, 373, 72), (361, 51, 53, 362), (86, 331, 330, 82), (336, 9, 8, 333), (110, 365, 364, 106), (352, 61, 64, 353), (65, 358, 360, 66), (29, 341, 340, 26), (339, 88, 87, 337), (379, 381, 380, 376), (384, 388, 391, 385), (394, 398, 397, 395), (390, 382, 381, 391), (403, 406, 405, 400), (408, 412, 415, 409), (406, 415, 414, 407), (407, 418, 417, 404), (413, 420, 423, 414), (418, 423, 422, 419), (426, 402, 401, 427), (428, 411, 410, 429), (402, 410, 409, 403), (398, 425, 424, 399), (393, 431, 430, 394), (425, 430, 429, 426), (419, 378, 377, 416), (421, 387, 386, 422), (378, 386, 385, 379), (95, 428, 431, 96), (23, 380, 383, 24), (388, 36, 35, 389), (400, 75, 78, 401), (60, 421, 420, 58), (412, 48, 50, 413), (79, 408, 411, 80), (387, 104, 103, 384), (376, 98, 102, 377), (434, 436, 435, 432), (439, 442, 445, 440), (447, 450, 453, 448), (444, 437, 436, 445), (454, 438, 437, 455), (443, 457, 459, 444), (462, 464, 463, 460), (466, 469, 471, 467), (464, 473, 472, 465), (470, 475, 477, 471), (479, 462, 461, 480), (481, 468, 467, 482), (473, 434, 433, 474), (476, 441, 440, 477), (448, 479, 478, 449), (452, 483, 482, 453), (484, 487, 489, 485), (485, 447, 446, 486), (450, 489, 488, 451), (458, 456, 455, 459), (215, 439, 441, 216), (475, 150, 152, 476), (28, 452, 451, 29), (487, 342, 341, 488), (279, 481, 483, 280), (395, 458, 457, 392), (442, 30, 33, 443), (206, 461, 460, 203), (465, 115, 114, 463), (13, 435, 438, 14), (456, 397, 396, 454), (335, 484, 486, 336), (474, 147, 146, 472), (123, 470, 469, 121), (468, 208, 207, 466), (214, 433, 432, 210), (492, 494, 493, 490), (497, 500, 503, 498), (494, 503, 502, 495), (507, 509, 508, 504), (514, 516, 515, 512), (518, 521, 523, 519), (526, 514, 513, 524), (527, 520, 519, 528), (516, 531, 530, 517), (522, 533, 535, 523), (509, 526, 525, 510), (506, 529, 528, 507), (531, 492, 491, 532), (534, 499, 498, 535), (538, 540, 539, 536), (540, 502, 501, 541), (537, 496, 495, 538), (544, 546, 545, 542), (511, 547, 546, 508), (543, 505, 504, 544), (347, 537, 536, 344), (541, 349, 348, 539), (18, 493, 496, 19), (156, 518, 520, 157), (529, 223, 222, 527), (248, 491, 490, 249), (382, 545, 547, 383), (510, 25, 24, 511), (179, 530, 532, 180), (34, 506, 505, 35), (542, 390, 389, 543), (524, 221, 220, 525), (250, 497, 499, 251), (533, 182, 181, 534), (38, 501, 500, 39), (154, 513, 512, 155), (517, 120, 119, 515), (124, 522, 521, 125), (8, 82, 330, 333), (626, 632, 551, 549), (602, 607, 565, 561), (637, 605, 552, 627), (590, 595, 559, 555), (610, 616, 571, 567), (548, 549, 550), (551, 552, 553), (554, 555, 556), (557, 558, 559), (560, 561, 562), (563, 564, 565), (566, 567, 568), (569, 570, 571), (600, 548, 550, 604), (549, 551, 553, 550), (591, 557, 559, 595), (558, 556, 555, 559), (624, 554, 556, 629), (611, 569, 571, 616), (570, 568, 567, 571), (592, 566, 568, 596), (603, 563, 565, 607), (564, 562, 561, 565), (612, 560, 562, 617), (627, 552, 551, 632), (623, 606, 560, 612), (621, 592, 576, 619), (597, 578, 579, 593), (606, 576, 577, 602), (605, 574, 575, 601), (594, 572, 573, 590), (604, 601, 575, 573), (635, 591, 574, 633), (596, 593, 579, 577), (609, 622, 643, 640), (634, 599, 588, 628), (636, 608, 584, 631), (618, 586, 587, 613), (631, 584, 585, 626), (630, 582, 583, 625), (615, 580, 581, 610), (629, 625, 583, 581), (622, 609, 586, 618), (617, 613, 587, 585), (624, 580, 599, 634), (611, 582, 598, 620), (568, 570, 593, 596), (630, 557, 591, 635), (554, 594, 590, 555), (569, 597, 593, 570), (615, 566, 592, 621), (576, 592, 596, 577), (574, 591, 595, 575), (573, 575, 595, 590), (598, 589, 639, 638), (628, 588, 608, 636), (550, 553, 601, 604), (552, 605, 601, 553), (560, 606, 602, 561), (619, 576, 606, 623), (578, 603, 607, 579), (572, 600, 604, 573), (633, 574, 605, 637), (577, 579, 607, 602), (588, 619, 623, 608), (578, 614, 622, 603), (580, 615, 621, 599), (569, 611, 620, 597), (562, 564, 613, 617), (603, 622, 618, 563), (566, 615, 610, 567), (563, 618, 613, 564), (597, 620, 614, 578), (599, 621, 619, 588), (608, 623, 612, 584), (584, 612, 617, 585), (582, 611, 616, 583), (581, 583, 616, 610), (589, 633, 637, 609), (572, 628, 636, 600), (582, 630, 635, 598), (554, 624, 634, 594), (556, 558, 625, 629), (557, 630, 625, 558), (548, 631, 626, 549), (600, 636, 631, 548), (594, 634, 628, 572), (598, 635, 633, 589), (586, 627, 632, 587), (580, 624, 629, 581), (609, 637, 627, 586), (585, 587, 632, 626), (642, 638, 639, 641), (641, 639, 640, 643), (620, 598, 638, 642), (622, 614, 641, 643), (614, 620, 642, 641), (589, 609, 640, 639), (722, 728, 647, 645), (698, 703, 661, 657), (733, 701, 648, 723), (686, 691, 655, 651), (706, 712, 667, 663), (644, 645, 646), (647, 648, 649), (650, 651, 652), (653, 654, 655), (656, 657, 658), (659, 660, 661), (662, 663, 664), (665, 666, 667), (696, 644, 646, 700), (645, 647, 649, 646), (687, 653, 655, 691), (654, 652, 651, 655), (720, 650, 652, 725), (707, 665, 667, 712), (666, 664, 663, 667), (688, 662, 664, 692), (699, 659, 661, 703), (660, 658, 657, 661), (708, 656, 658, 713), (723, 648, 647, 728), (719, 702, 656, 708), (717, 688, 672, 715), (693, 674, 675, 689), (702, 672, 673, 698), (701, 670, 671, 697), (690, 668, 669, 686), (700, 697, 671, 669), (731, 687, 670, 729), (692, 689, 675, 673), (705, 718, 739, 736), (730, 695, 684, 724), (732, 704, 680, 727), (714, 682, 683, 709), (727, 680, 681, 722), (726, 678, 679, 721), (711, 676, 677, 706), (725, 721, 679, 677), (718, 705, 682, 714), (713, 709, 683, 681), (720, 676, 695, 730), (707, 678, 694, 716), (664, 666, 689, 692), (726, 653, 687, 731), (650, 690, 686, 651), (665, 693, 689, 666), (711, 662, 688, 717), (672, 688, 692, 673), (670, 687, 691, 671), (669, 671, 691, 686), (694, 685, 735, 734), (724, 684, 704, 732), (646, 649, 697, 700), (648, 701, 697, 649), (656, 702, 698, 657), (715, 672, 702, 719), (674, 699, 703, 675), (668, 696, 700, 669), (729, 670, 701, 733), (673, 675, 703, 698), (684, 715, 719, 704), (674, 710, 718, 699), (676, 711, 717, 695), (665, 707, 716, 693), (658, 660, 709, 713), (699, 718, 714, 659), (662, 711, 706, 663), (659, 714, 709, 660), (693, 716, 710, 674), (695, 717, 715, 684), (704, 719, 708, 680), (680, 708, 713, 681), (678, 707, 712, 679), (677, 679, 712, 706), (685, 729, 733, 705), (668, 724, 732, 696), (678, 726, 731, 694), (650, 720, 730, 690), (652, 654, 721, 725), (653, 726, 721, 654), (644, 727, 722, 645), (696, 732, 727, 644), (690, 730, 724, 668), (694, 731, 729, 685), (682, 723, 728, 683), (676, 720, 725, 677), (705, 733, 723, 682), (681, 683, 728, 722), (738, 734, 735, 737), (737, 735, 736, 739), (716, 694, 734, 738), (718, 710, 737, 739), (710, 716, 738, 737), (685, 705, 736, 735), (818, 824, 743, 741), (794, 799, 757, 753), (829, 797, 744, 819), (782, 787, 751, 747), (802, 808, 763, 759), (740, 741, 742), (743, 744, 745), (746, 747, 748), (749, 750, 751), (752, 753, 754), (755, 756, 757), (758, 759, 760), (761, 762, 763), (792, 740, 742, 796), (741, 743, 745, 742), (783, 749, 751, 787), (750, 748, 747, 751), (816, 746, 748, 821), (803, 761, 763, 808), (762, 760, 759, 763), (784, 758, 760, 788), (795, 755, 757, 799), (756, 754, 753, 757), (804, 752, 754, 809), (819, 744, 743, 824), (815, 798, 752, 804), (813, 784, 768, 811), (789, 770, 771, 785), (798, 768, 769, 794), (797, 766, 767, 793), (786, 764, 765, 782), (796, 793, 767, 765), (827, 783, 766, 825), (788, 785, 771, 769), (801, 814, 835, 832), (826, 791, 780, 820), (828, 800, 776, 823), (810, 778, 779, 805), (823, 776, 777, 818), (822, 774, 775, 817), (807, 772, 773, 802), (821, 817, 775, 773), (814, 801, 778, 810), (809, 805, 779, 777), (816, 772, 791, 826), (803, 774, 790, 812), (760, 762, 785, 788), (822, 749, 783, 827), (746, 786, 782, 747), (761, 789, 785, 762), (807, 758, 784, 813), (768, 784, 788, 769), (766, 783, 787, 767), (765, 767, 787, 782), (790, 781, 831, 830), (820, 780, 800, 828), (742, 745, 793, 796), (744, 797, 793, 745), (752, 798, 794, 753), (811, 768, 798, 815), (770, 795, 799, 771), (764, 792, 796, 765), (825, 766, 797, 829), (769, 771, 799, 794), (780, 811, 815, 800), (770, 806, 814, 795), (772, 807, 813, 791), (761, 803, 812, 789), (754, 756, 805, 809), (795, 814, 810, 755), (758, 807, 802, 759), (755, 810, 805, 756), (789, 812, 806, 770), (791, 813, 811, 780), (800, 815, 804, 776), (776, 804, 809, 777), (774, 803, 808, 775), (773, 775, 808, 802), (781, 825, 829, 801), (764, 820, 828, 792), (774, 822, 827, 790), (746, 816, 826, 786), (748, 750, 817, 821), (749, 822, 817, 750), (740, 823, 818, 741), (792, 828, 823, 740), (786, 826, 820, 764), (790, 827, 825, 781), (778, 819, 824, 779), (772, 816, 821, 773), (801, 829, 819, 778), (777, 779, 824, 818), (834, 830, 831, 833), (833, 831, 832, 835), (812, 790, 830, 834), (814, 806, 833, 835), (806, 812, 834, 833), (781, 801, 832, 831)])
_uv = me_cube_001.uv_layers.new(name='UVMap')
_uv.uv.foreach_set('vector', [0.375, 0.0, 0.625, 0.0, 0.625, 0.25, 0.375, 0.25, 0.375, 0.25, 0.625, 0.25, 0.625, 0.5, 0.375, 0.5, 0.375, 0.5, 0.625, 0.5, 0.625, 0.75, 0.375, 0.75, 0.375, 0.75, 0.625, 0.75, 0.625, 1.0, 0.375, 1.0, 0.125, 0.5, 0.375, 0.5, 0.375, 0.75, 0.125, 0.75, 0.625, 0.2729, 0.625, 0.2582, 0.625, 0.2582, 0.625, 0.2729, 0.8358, 0.5, 0.8221, 0.5, 0.8221, 0.5, 0.8358, 0.5, 0.625, 0.5041, 0.625, 0.5243, 0.625, 0.5243, 0.625, 0.5082, 0.625, 0.4523, 0.625, 0.4186, 0.625, 0.451, 0.625, 0.4788, 0.625, 0.8668, 0.625, 0.8207, 0.625, 0.8207, 0.625, 0.8668, 0.875, 0.5, 0.875, 0.5, 0.875, 0.5, 0.875, 0.5, 0.625, 0.4293, 0.625, 0.3832, 0.625, 0.3832, 0.625, 0.4293, 0.625, 0.3029, 0.625, 0.2892, 0.625, 0.2892, 0.625, 0.3029, 0.625, 0.3789, 0.625, 0.3392, 0.625, 0.3839, 0.625, 0.4168, 0.625, 0.4918, 0.625, 0.477, 0.625, 0.477, 0.625, 0.4918, 0.625, 0.5, 0.625, 0.5, 0.625, 0.5, 0.625, 0.5, 0.625, 0.2257, 0.625, 0.2418, 0.625, 0.2418, 0.625, 0.2257, 0.8668, 0.7188, 0.8668, 0.7418, 0.844, 0.7418, 0.8139, 0.7418, 0.75, 0.7418, 0.6875, 0.7418, 0.6562, 0.7418, 0.625, 0.7418, 0.625, 0.7188, 0.625, 0.7188, 0.625, 0.6875, 0.625, 0.6875, 0.625, 0.625, 0.625, 0.625, 0.625, 0.5625, 0.625, 0.5625, 0.625, 0.5325, 0.625, 0.5325, 0.625, 0.5082, 0.6562, 0.5082, 0.6875, 0.5082, 0.75, 0.5082, 0.8139, 0.5082, 0.844, 0.5082, 0.8668, 0.5082, 0.8668, 0.5325, 0.8668, 0.5625, 0.8668, 0.625, 0.8668, 0.6875, 0.6793, 0.5, 0.6644, 0.5, 0.6644, 0.5, 0.6793, 0.5, 0.625, 0.6032, 0.625, 0.479, 0.625, 0.4852, 0.625, 0.6038, 0.625, 0.6011, 0.625, 0.4655, 0.625, 0.4722, 0.625, 0.6018, 0.625, 0.4176, 0.625, 0.3775, 0.625, 0.3875, 0.625, 0.4258, 0.625, 0.6134, 0.625, 0.547, 0.625, 0.5537, 0.625, 0.6141, 0.625, 0.6096, 0.625, 0.5196, 0.625, 0.5404, 0.625, 0.6118, 0.625, 0.6155, 0.625, 0.5605, 0.625, 0.5707, 0.625, 0.625, 0.625, 0.625, 0.625, 0.6875, 0.625, 0.6332, 0.625, 0.6332, 0.625, 0.6793, 0.625, 0.703, 0.625, 0.6366, 0.625, 0.6359, 0.625, 0.6963, 0.625, 0.4621, 0.625, 0.6004, 0.625, 0.6004, 0.625, 0.4621, 0.625, 0.771, 0.625, 0.6469, 0.625, 0.6463, 0.625, 0.7648, 0.625, 0.7304, 0.625, 0.6405, 0.625, 0.6382, 0.625, 0.7096, 0.625, 0.7582, 0.625, 0.6447, 0.625, 0.6423, 0.625, 0.7368, 0.625, 0.6875, 0.625, 0.6332, 0.625, 0.625, 0.625, 0.625, 0.625, 0.6875, 0.625, 0.6895, 0.625, 0.6346, 0.625, 0.6332, 0.625, 0.6875, 0.625, 0.6916, 0.625, 0.7106, 0.625, 0.6957, 0.625, 0.6957, 0.625, 0.7106, 0.625, 0.6875, 0.625, 0.7188, 0.625, 0.7106, 0.625, 0.6957, 0.625, 0.7907, 0.625, 0.7616, 0.625, 0.7358, 0.625, 0.7588, 0.625, 0.7478, 0.625, 0.7263, 0.625, 0.7181, 0.625, 0.7375, 0.625, 0.8761, 0.625, 0.8324, 0.625, 0.8243, 0.625, 0.866, 0.625, 0.8371, 0.625, 0.8817, 0.625, 0.8817, 0.625, 0.8371, 0.625, 0.8549, 0.625, 0.8148, 0.625, 0.8072, 0.625, 0.8454, 0.8057, 0.5, 0.7582, 0.5, 0.7582, 0.5, 0.8057, 0.5, 0.625, 0.4352, 0.625, 0.3984, 0.625, 0.4078, 0.625, 0.4428, 0.625, 0.372, 0.625, 0.4129, 0.625, 0.4129, 0.625, 0.372, 0.625, 0.7264, 0.625, 0.7087, 0.625, 0.6957, 0.625, 0.7106, 0.625, 0.5237, 0.625, 0.504, 0.625, 0.5141, 0.625, 0.5319, 0.625, 0.4884, 0.625, 0.4617, 0.625, 0.4931, 0.625, 0.5142, 0.625, 0.5414, 0.625, 0.5251, 0.625, 0.5264, 0.625, 0.5325, 0.625, 0.5625, 0.625, 0.5584, 0.625, 0.5325, 0.625, 0.5625, 0.625, 0.5543, 0.625, 0.5407, 0.6644, 0.75, 0.6793, 0.75, 0.6793, 0.75, 0.6644, 0.75, 0.625, 0.736, 0.625, 0.7249, 0.625, 0.7249, 0.625, 0.736, 0.625, 0.9608, 0.625, 0.9471, 0.625, 0.9471, 0.625, 0.9608, 0.625, 0.9108, 0.625, 0.8742, 0.625, 0.8357, 0.625, 0.8661, 0.625, 0.9307, 0.625, 0.8832, 0.625, 0.8832, 0.625, 0.9307, 0.625, 0.7582, 0.625, 0.773, 0.625, 0.773, 0.625, 0.7582, 0.625, 0.25, 0.625, 0.25, 0.625, 0.25, 0.625, 0.25, 0.625, 0.7634, 0.625, 0.7457, 0.625, 0.7337, 0.625, 0.7494, 0.625, 0.5058, 0.625, 0.4866, 0.625, 0.5006, 0.625, 0.5176, 0.625, 0.7812, 0.625, 0.7582, 0.625, 0.7582, 0.625, 0.7812, 0.625, 0.8125, 0.625, 0.875, 0.625, 0.9389, 0.625, 0.969, 0.625, 0.9918, 0.625, 0.9918, 0.625, 0.969, 0.625, 0.9389, 0.625, 0.875, 0.625, 0.8125, 0.625, 0.9678, 0.625, 0.9241, 0.625, 0.9123, 0.625, 0.954, 0.625, 0.771, 0.625, 0.7524, 0.625, 0.7524, 0.625, 0.771, 0.625, 0.3295, 0.625, 0.2822, 0.625, 0.296, 0.625, 0.3412, 0.625, 0.7265, 0.625, 0.7188, 0.625, 0.7459, 0.625, 0.7418, 0.625, 0.7269, 0.625, 0.773, 0.625, 0.7582, 0.625, 0.7582, 0.625, 0.773, 0.625, 0.5264, 0.625, 0.5154, 0.625, 0.5154, 0.625, 0.5264, 0.625, 1.0, 0.625, 1.0, 0.625, 1.0, 0.625, 1.0, 0.625, 0.3036, 0.625, 0.3479, 0.625, 0.3479, 0.625, 0.3036, 0.625, 0.477, 0.625, 0.4918, 0.625, 0.4918, 0.625, 0.477, 0.625, 0.4991, 0.625, 0.479, 0.625, 0.479, 0.625, 0.4991, 0.625, 0.9771, 0.625, 0.9918, 0.625, 0.9918, 0.625, 0.9771, 0.625, 0.9001, 0.625, 0.8891, 0.625, 0.8891, 0.625, 0.9001, 0.625, 0.6496, 0.625, 0.7879, 0.625, 0.7879, 0.625, 0.6496, 0.875, 0.7418, 0.875, 0.7269, 0.875, 0.7269, 0.875, 0.7418, 0.625, 0.5625, 0.625, 0.5325, 0.625, 0.5407, 0.625, 0.5543, 0.625, 1.0, 0.625, 1.0, 0.625, 1.0, 0.625, 1.0, 0.625, 0.75, 0.625, 0.75, 0.625, 0.75, 0.625, 0.75, 0.625, 0.4918, 0.625, 0.477, 0.625, 0.477, 0.625, 0.4918, 0.625, 0.4606, 0.625, 0.4457, 0.625, 0.4457, 0.625, 0.4606, 0.625, 0.02305, 0.625, 0.008196, 0.625, 0.008196, 0.625, 0.02305, 0.625, 0.7926, 0.625, 0.7711, 0.625, 0.7592, 0.625, 0.7786, 0.625, 0.8511, 0.625, 0.8221, 0.625, 0.7847, 0.625, 0.8077, 0.625, 0.9388, 0.625, 0.8988, 0.625, 0.8878, 0.625, 0.9259, 0.875, 0.75, 0.875, 0.75, 0.875, 0.75, 0.875, 0.75, 0.7582, 0.75, 0.8057, 0.75, 0.8057, 0.75, 0.7582, 0.75, 0.8221, 0.75, 0.8358, 0.75, 0.8358, 0.75, 0.8221, 0.75, 0.625, 0.008196, 0.625, 0.02305, 0.625, 0.02305, 0.625, 0.008196, 0.625, 0.75, 0.625, 0.75, 0.625, 0.75, 0.625, 0.75, 0.625, 0.3545, 0.625, 0.3112, 0.625, 0.3241, 0.625, 0.3654, 0.625, 0.3668, 0.625, 0.3193, 0.625, 0.3193, 0.625, 0.3668, 0.625, 0.03125, 0.625, 0.008196, 0.625, 0.008196, 0.625, 0.03125, 0.625, 0.06249, 0.625, 0.125, 0.625, 0.1875, 0.625, 0.2175, 0.625, 0.2418, 0.625, 0.2418, 0.625, 0.2175, 0.625, 0.1875, 0.625, 0.125, 0.625, 0.06249, 0.625, 0.5, 0.625, 0.5, 0.625, 0.5, 0.625, 0.5, 0.625, 0.3029, 0.625, 0.2892, 0.625, 0.2892, 0.625, 0.3029, 0.625, 0.4293, 0.625, 0.3832, 0.625, 0.3832, 0.625, 0.4293, 0.625, 0.4606, 0.625, 0.4457, 0.625, 0.4457, 0.625, 0.4606, 0.6957, 0.75, 0.7418, 0.75, 0.7418, 0.75, 0.6957, 0.75, 0.625, 0.4303, 0.625, 0.3989, 0.625, 0.4423, 0.625, 0.4672, 0.625, 0.9055, 0.625, 0.9464, 0.625, 0.9464, 0.625, 0.9055, 0.625, 0.5, 0.625, 0.5, 0.625, 0.5, 0.625, 0.5, 0.625, 0.4806, 0.625, 0.4574, 0.625, 0.4714, 0.625, 0.4924, 0.7418, 0.5, 0.6957, 0.5, 0.6957, 0.5, 0.7418, 0.5, 0.625, 0.8043, 0.625, 0.7894, 0.625, 0.7894, 0.625, 0.8043, 0.625, 0.5325, 0.625, 0.5243, 0.625, 0.5041, 0.625, 0.5082, 0.625, 0.5325, 0.625, 0.0, 0.625, 0.0, 0.625, 0.0, 0.625, 0.0, 0.625, 0.25, 0.625, 0.25, 0.625, 0.25, 0.625, 0.25, 0.625, 0.7188, 0.625, 0.6875, 0.625, 0.625, 0.625, 0.5625, 0.625, 0.5325, 0.625, 0.5082, 0.625, 0.5082, 0.625, 0.5325, 0.625, 0.5625, 0.625, 0.625, 0.625, 0.6875, 0.625, 0.7188, 0.625, 0.7418, 0.625, 0.7418, 0.875, 0.5243, 0.875, 0.5082, 0.875, 0.5082, 0.875, 0.5243, 0.648, 0.5, 0.6332, 0.5, 0.6332, 0.5, 0.648, 0.5, 0.8668, 0.5, 0.8521, 0.5, 0.8521, 0.5, 0.8668, 0.5, 0.625, 0.7845, 0.625, 0.6489, 0.625, 0.6483, 0.625, 0.7779, 0.625, 0.7459, 0.625, 0.7188, 0.625, 0.7269, 0.625, 0.7418, 0.625, 0.2418, 0.625, 0.2257, 0.625, 0.2257, 0.625, 0.2418, 0.625, 0.625, 0.625, 0.5707, 0.625, 0.5707, 0.625, 0.6168, 0.625, 0.2729, 0.625, 0.2582, 0.625, 0.2582, 0.625, 0.2729, 0.875, 0.6168, 0.875, 0.5707, 0.875, 0.5707, 0.875, 0.6168, 0.875, 0.7106, 0.875, 0.6957, 0.875, 0.6957, 0.875, 0.7106, 0.625, 0.5625, 0.625, 0.625, 0.625, 0.6168, 0.625, 0.5707, 0.625, 0.2582, 0.625, 0.2729, 0.625, 0.2729, 0.625, 0.2582, 0.625, 0.75, 0.625, 0.75, 0.625, 0.75, 0.625, 0.75, 0.625, 0.3643, 0.625, 0.3535, 0.625, 0.3535, 0.625, 0.3643, 0.875, 0.5543, 0.875, 0.5407, 0.875, 0.5407, 0.875, 0.5543, 0.625, 0.75, 0.625, 0.75, 0.625, 0.75, 0.625, 0.75, 0.625, 0.5, 0.625, 0.5, 0.625, 0.5, 0.625, 0.5, 0.625, 0.7459, 0.625, 0.7188, 0.625, 0.7188, 0.625, 0.7418, 0.625, 0.5243, 0.625, 0.5041, 0.625, 0.5082, 0.625, 0.5243, 0.625, 0.7188, 0.625, 0.7106, 0.625, 0.6957, 0.625, 0.6875, 0.625, 0.6875, 0.625, 0.7188, 0.625, 0.5082, 0.625, 0.5325, 0.625, 0.5243, 0.625, 0.5082, 0.8521, 0.75, 0.8668, 0.75, 0.8668, 0.75, 0.8521, 0.75, 0.625, 0.8344, 0.625, 0.7978, 0.625, 0.7712, 0.625, 0.8016, 0.625, 0.7188, 0.625, 0.7418, 0.625, 0.7418, 0.625, 0.7269, 0.6332, 0.75, 0.648, 0.75, 0.648, 0.75, 0.6332, 0.75, 0.625, 0.625, 0.625, 0.5707, 0.625, 0.5625, 0.625, 0.5625, 0.625, 0.625, 0.625, 0.25, 0.625, 0.25, 0.625, 0.25, 0.625, 0.25, 0.875, 0.6793, 0.875, 0.6332, 0.875, 0.6332, 0.875, 0.6793, 0.625, 0.625, 0.625, 0.6875, 0.625, 0.6793, 0.625, 0.6332, 0.625, 0.3668, 0.625, 0.3193, 0.625, 0.3193, 0.625, 0.3668, 0.625, 0.5625, 0.625, 0.5325, 0.625, 0.5325, 0.625, 0.5625, 0.625, 0.6054, 0.625, 0.4918, 0.625, 0.5132, 0.625, 0.6077, 0.625, 0.0, 0.625, 0.0, 0.625, 0.008196, 0.625, 0.008196, 0.625, 0.0, 0.625, 0.2418, 0.625, 0.25, 0.625, 0.2582, 0.625, 0.2582, 0.625, 0.2418, 0.625, 0.75, 0.625, 0.75, 0.625, 0.7582, 0.625, 0.7582, 0.625, 0.4918, 0.625, 0.4918, 0.625, 0.5, 0.625, 0.5, 0.8668, 0.75, 0.8668, 0.7418, 0.875, 0.7418, 0.875, 0.75, 0.875, 0.5082, 0.8668, 0.5082, 0.8668, 0.5, 0.875, 0.5, 0.625, 0.5, 0.625, 0.5, 0.6332, 0.5, 0.6332, 0.75, 0.625, 0.75, 0.625, 0.75, 0.625, 0.3839, 0.625, 0.3668, 0.625, 0.3832, 0.625, 0.3989, 0.625, 0.8668, 0.625, 0.8832, 0.625, 0.8661, 0.625, 0.8511, 0.7582, 0.5, 0.75, 0.5082, 0.7418, 0.5, 0.7418, 0.75, 0.75, 0.7418, 0.7582, 0.75, 0.625, 0.4457, 0.625, 0.4574, 0.625, 0.4423, 0.625, 0.4293, 0.6957, 0.5, 0.6875, 0.5082, 0.6793, 0.5, 0.625, 0.8207, 0.625, 0.8077, 0.625, 0.7926, 0.625, 0.8043, 0.6957, 0.75, 0.6793, 0.75, 0.6875, 0.7418, 0.625, 0.9307, 0.625, 0.9471, 0.625, 0.9259, 0.625, 0.9108, 0.8057, 0.75, 0.8139, 0.7418, 0.8221, 0.75, 0.625, 0.3193, 0.625, 0.3392, 0.625, 0.3241, 0.625, 0.3029, 0.8057, 0.5, 0.8221, 0.5, 0.8139, 0.5082, 0.625, 0.9771, 0.625, 0.9771, 0.625, 0.9464, 0.625, 0.9388, 0.625, 0.9608, 0.8521, 0.75, 0.8358, 0.75, 0.844, 0.7418, 0.625, 0.3112, 0.625, 0.3036, 0.625, 0.2729, 0.625, 0.2729, 0.625, 0.2892, 0.8358, 0.5, 0.8521, 0.5, 0.844, 0.5082, 0.625, 0.477, 0.625, 0.477, 0.625, 0.479, 0.625, 0.4714, 0.625, 0.4606, 0.648, 0.5, 0.6644, 0.5, 0.6562, 0.5082, 0.625, 0.7894, 0.625, 0.7786, 0.625, 0.771, 0.625, 0.773, 0.625, 0.773, 0.6644, 0.75, 0.648, 0.75, 0.6562, 0.7418, 0.625, 0.6496, 0.625, 0.6004, 0.625, 0.6011, 0.625, 0.6489, 0.625, 0.625, 0.625, 0.625, 0.625, 0.6332, 0.875, 0.6332, 0.8668, 0.625, 0.875, 0.6168, 0.625, 0.6077, 0.625, 0.6096, 0.625, 0.6405, 0.625, 0.6423, 0.625, 0.6118, 0.625, 0.6134, 0.625, 0.6366, 0.625, 0.6382, 0.625, 0.6054, 0.625, 0.6447, 0.625, 0.6463, 0.625, 0.6038, 0.625, 0.6032, 0.625, 0.6469, 0.625, 0.6483, 0.625, 0.6018, 0.625, 0.6155, 0.625, 0.6346, 0.625, 0.6359, 0.625, 0.6141, 0.625, 0.4621, 0.625, 0.4129, 0.625, 0.4176, 0.625, 0.4655, 0.875, 0.5707, 0.8668, 0.5625, 0.875, 0.5543, 0.625, 0.5584, 0.625, 0.5625, 0.625, 0.5707, 0.625, 0.5132, 0.625, 0.4788, 0.625, 0.4884, 0.625, 0.5196, 0.625, 0.5404, 0.625, 0.5142, 0.625, 0.5237, 0.625, 0.547, 0.625, 0.4918, 0.625, 0.4852, 0.625, 0.4428, 0.625, 0.4523, 0.625, 0.479, 0.625, 0.4722, 0.625, 0.4258, 0.625, 0.4352, 0.625, 0.5605, 0.625, 0.5537, 0.625, 0.5319, 0.625, 0.5414, 0.625, 0.6916, 0.625, 0.6875, 0.625, 0.6957, 0.625, 0.7304, 0.625, 0.7616, 0.625, 0.7712, 0.625, 0.7368, 0.625, 0.703, 0.625, 0.7263, 0.625, 0.7358, 0.625, 0.7096, 0.625, 0.7648, 0.625, 0.7582, 0.625, 0.7978, 0.625, 0.8072, 0.625, 0.7779, 0.625, 0.771, 0.625, 0.8148, 0.625, 0.8243, 0.625, 0.6963, 0.625, 0.6895, 0.625, 0.7087, 0.625, 0.7181, 0.625, 0.7879, 0.625, 0.7845, 0.625, 0.8324, 0.625, 0.8371, 0.875, 0.6793, 0.875, 0.6957, 0.8668, 0.6875, 0.625, 0.2257, 0.625, 0.2257, 0.625, 0.2175, 0.625, 0.2175, 0.625, 0.2175, 0.875, 0.5243, 0.875, 0.5407, 0.8668, 0.5325, 0.625, 0.5264, 0.625, 0.5264, 0.625, 0.5325, 0.625, 0.5325, 0.625, 0.451, 0.625, 0.4168, 0.625, 0.4303, 0.625, 0.4617, 0.625, 0.4931, 0.625, 0.4672, 0.625, 0.4806, 0.625, 0.504, 0.625, 0.4186, 0.625, 0.4078, 0.625, 0.3654, 0.625, 0.3789, 0.625, 0.3984, 0.625, 0.3875, 0.625, 0.3643, 0.625, 0.3479, 0.625, 0.3545, 0.625, 0.5251, 0.625, 0.5141, 0.625, 0.4924, 0.625, 0.4991, 0.625, 0.5154, 0.625, 0.7188, 0.625, 0.7249, 0.625, 0.7188, 0.625, 0.7188, 0.625, 0.8357, 0.625, 0.8016, 0.625, 0.7907, 0.625, 0.8221, 0.625, 0.7847, 0.625, 0.7588, 0.625, 0.7478, 0.625, 0.7711, 0.625, 0.8742, 0.625, 0.8878, 0.625, 0.8454, 0.625, 0.8344, 0.625, 0.9055, 0.625, 0.8891, 0.625, 0.866, 0.625, 0.8549, 0.625, 0.8988, 0.625, 0.7524, 0.625, 0.7592, 0.625, 0.7375, 0.625, 0.7264, 0.625, 0.736, 0.625, 0.02305, 0.625, 0.03125, 0.625, 0.03125, 0.625, 0.03125, 0.625, 0.02305, 0.875, 0.7106, 0.875, 0.7269, 0.8668, 0.7188, 0.625, 0.3228, 0.625, 0.3295, 0.625, 0.3535, 0.625, 0.2746, 0.625, 0.2582, 0.625, 0.2822, 0.625, 0.477, 0.625, 0.4866, 0.625, 0.479, 0.625, 0.4918, 0.625, 0.5082, 0.625, 0.5006, 0.625, 0.7269, 0.625, 0.7337, 0.625, 0.7249, 0.625, 0.7418, 0.625, 0.7582, 0.625, 0.7494, 0.625, 0.9771, 0.625, 0.954, 0.625, 0.9464, 0.625, 0.9918, 0.625, 0.9754, 0.625, 0.9678, 0.625, 0.2729, 0.625, 0.3036, 0.625, 0.296, 0.625, 0.9055, 0.625, 0.9123, 0.625, 0.8891, 0.625, 0.773, 0.625, 0.771, 0.625, 0.7634, 0.625, 0.7524, 0.625, 0.736, 0.625, 0.7457, 0.625, 0.5243, 0.625, 0.5264, 0.625, 0.5176, 0.625, 0.3479, 0.625, 0.3643, 0.625, 0.3412, 0.625, 0.4991, 0.625, 0.5058, 0.625, 0.5154, 0.625, 0.9308, 0.625, 0.9001, 0.625, 0.9241, 0.625, 0.9771, 0.625, 0.9608, 0.625, 0.969, 0.625, 0.9918, 0.625, 0.9918, 0.625, 1.0, 0.625, 1.0, 0.625, 0.9771, 0.625, 0.969, 0.625, 0.9608, 0.625, 1.0, 0.625, 1.0, 0.625, 1.0, 0.625, 1.0, 0.625, 0.75, 0.625, 0.7582, 0.625, 0.7582, 0.625, 0.75, 0.625, 0.75, 0.625, 0.75, 0.625, 0.7582, 0.625, 0.7582, 0.625, 0.8207, 0.625, 0.8043, 0.625, 0.8125, 0.625, 0.8668, 0.625, 0.875, 0.625, 0.8832, 0.625, 0.8207, 0.625, 0.8125, 0.625, 0.8043, 0.625, 0.8668, 0.625, 0.8832, 0.625, 0.875, 0.625, 0.7894, 0.625, 0.773, 0.625, 0.7812, 0.625, 0.7894, 0.625, 0.7812, 0.625, 0.773, 0.625, 0.9307, 0.625, 0.9389, 0.625, 0.9471, 0.625, 0.9307, 0.625, 0.9471, 0.625, 0.9389, 0.625, 0.477, 0.625, 0.4606, 0.625, 0.4606, 0.625, 0.477, 0.625, 0.4918, 0.625, 0.4918, 0.625, 0.5, 0.625, 0.5, 0.625, 0.4688, 0.625, 0.4688, 0.625, 0.4606, 0.625, 0.4606, 0.625, 0.4918, 0.625, 0.5, 0.625, 0.5, 0.625, 0.4918, 0.625, 0.25, 0.625, 0.25, 0.625, 0.25, 0.625, 0.25, 0.625, 0.25, 0.625, 0.25, 0.625, 0.2582, 0.625, 0.2582, 0.625, 0.3193, 0.625, 0.3029, 0.625, 0.3029, 0.625, 0.3193, 0.625, 0.3832, 0.625, 0.3668, 0.625, 0.3668, 0.625, 0.3832, 0.625, 0.3111, 0.625, 0.3111, 0.625, 0.3029, 0.625, 0.3029, 0.625, 0.3668, 0.625, 0.375, 0.625, 0.375, 0.625, 0.3668, 0.625, 0.4457, 0.625, 0.4293, 0.625, 0.4293, 0.625, 0.4457, 0.625, 0.4293, 0.625, 0.4375, 0.625, 0.4375, 0.625, 0.4293, 0.625, 0.2729, 0.625, 0.2729, 0.625, 0.2892, 0.625, 0.2892, 0.625, 0.281, 0.625, 0.281, 0.625, 0.2729, 0.625, 0.2729, 0.625, 0.3474, 0.625, 0.372, 0.625, 0.3474, 0.625, 0.2418, 0.625, 0.2418, 0.625, 0.25, 0.625, 0.25, 0.625, 0.2257, 0.625, 0.2175, 0.625, 0.2093, 0.625, 0.2418, 0.625, 0.25, 0.625, 0.25, 0.625, 0.2418, 0.625, 1.0, 0.625, 1.0, 0.625, 1.0, 0.625, 1.0, 0.625, 0.0, 0.625, 0.0, 0.625, 0.0, 0.625, 0.0, 0.625, 0.25, 0.625, 0.25, 0.625, 0.25, 0.625, 0.25, 0.625, 0.25, 0.625, 0.25, 0.625, 0.8125, 0.625, 0.8371, 0.625, 0.8125, 0.625, 0.6496, 0.625, 0.625, 0.625, 0.625, 0.625, 0.07069, 0.625, 0.06249, 0.625, 0.0543, 0.625, 0.1168, 0.625, 0.1332, 0.625, 0.125, 0.625, 0.4621, 0.625, 0.4375, 0.625, 0.4375, 0.625, 0.1793, 0.625, 0.1957, 0.625, 0.1875, 0.625, 0.02305, 0.625, 0.03125, 0.625, 0.03125, 0.625, 0.03944, 0.625, 0.03125, 0.625, 0.02305, 0.625, 1.0, 0.625, 1.0, 0.625, 1.0, 0.625, 0.0, 0.625, 0.0, 0.625, 0.0, 0.625, 0.7269, 0.625, 0.7106, 0.625, 0.7188, 0.625, 0.7418, 0.625, 0.7418, 0.625, 0.75, 0.625, 0.75, 0.625, 0.7269, 0.625, 0.7188, 0.625, 0.7106, 0.625, 0.7418, 0.625, 0.75, 0.625, 0.75, 0.625, 0.7418, 0.625, 0.5, 0.625, 0.5, 0.625, 0.5082, 0.625, 0.5082, 0.625, 0.5, 0.625, 0.5082, 0.625, 0.5082, 0.625, 0.5, 0.625, 0.5707, 0.625, 0.5543, 0.625, 0.5625, 0.625, 0.6168, 0.625, 0.625, 0.625, 0.6332, 0.625, 0.5707, 0.625, 0.5625, 0.625, 0.5543, 0.625, 0.6168, 0.625, 0.6332, 0.625, 0.625, 0.625, 0.5407, 0.625, 0.5243, 0.625, 0.5325, 0.625, 0.5407, 0.625, 0.5325, 0.625, 0.5243, 0.625, 0.6793, 0.625, 0.6875, 0.625, 0.6957, 0.625, 0.6793, 0.625, 0.6957, 0.625, 0.6875, 0.625, 0.75, 0.625, 0.75, 0.625, 0.75, 0.625, 0.75, 0.625, 0.75, 0.625, 0.75, 0.625, 0.5, 0.625, 0.5, 0.625, 0.5, 0.625, 0.5, 0.625, 0.5, 0.625, 0.5, 0.625, 0.2257, 0.625, 0.2418, 0.625, 0.2418, 0.625, 0.2257, 0.625, 0.477, 0.625, 0.4918, 0.625, 0.4918, 0.625, 0.477, 0.625, 0.9771, 0.625, 0.9918, 0.625, 0.9918, 0.625, 0.9771, 0.8668, 0.5325, 0.8668, 0.5082, 0.875, 0.5082, 0.875, 0.5243, 0.6562, 0.5082, 0.625, 0.5082, 0.6332, 0.5, 0.648, 0.5, 0.844, 0.7418, 0.8668, 0.7418, 0.8668, 0.75, 0.8521, 0.75, 0.625, 0.03125, 0.625, 0.03125, 0.625, 0.02305, 0.625, 0.02305, 0.625, 1.0, 0.625, 1.0, 0.625, 1.0, 0.625, 1.0, 0.625, 0.3193, 0.625, 0.3668, 0.625, 0.3839, 0.625, 0.3392, 0.625, 0.8207, 0.625, 0.8668, 0.625, 0.8511, 0.625, 0.8077, 0.8139, 0.5082, 0.75, 0.5082, 0.7582, 0.5, 0.8057, 0.5, 0.6875, 0.7418, 0.75, 0.7418, 0.7418, 0.75, 0.6957, 0.75, 0.625, 0.4457, 0.625, 0.4457, 0.625, 0.4293, 0.625, 0.4293, 0.625, 0.8221, 0.625, 0.8511, 0.625, 0.8661, 0.625, 0.8357, 0.625, 0.3832, 0.625, 0.4293, 0.625, 0.4423, 0.625, 0.3989, 0.75, 0.5082, 0.6875, 0.5082, 0.6957, 0.5, 0.7418, 0.5, 0.625, 0.7894, 0.625, 0.8043, 0.625, 0.7926, 0.625, 0.7786, 0.6562, 0.7418, 0.6875, 0.7418, 0.6793, 0.75, 0.6644, 0.75, 0.625, 0.3668, 0.625, 0.3668, 0.625, 0.3832, 0.625, 0.3832, 0.625, 0.7711, 0.625, 0.7926, 0.625, 0.8077, 0.625, 0.7847, 0.625, 0.8832, 0.625, 0.9307, 0.625, 0.9108, 0.625, 0.8661, 0.75, 0.7418, 0.8139, 0.7418, 0.8057, 0.75, 0.7582, 0.75, 0.625, 0.2892, 0.625, 0.3029, 0.625, 0.3241, 0.625, 0.3112, 0.844, 0.5082, 0.8139, 0.5082, 0.8221, 0.5, 0.8358, 0.5, 0.625, 0.8742, 0.625, 0.9108, 0.625, 0.9259, 0.625, 0.8878, 0.625, 0.2892, 0.625, 0.2892, 0.625, 0.2729, 0.625, 0.2729, 0.625, 0.9471, 0.625, 0.9608, 0.625, 0.9388, 0.625, 0.9259, 0.8139, 0.7418, 0.844, 0.7418, 0.8358, 0.75, 0.8221, 0.75, 0.625, 0.2582, 0.625, 0.2729, 0.625, 0.2729, 0.625, 0.2582, 0.8668, 0.5082, 0.844, 0.5082, 0.8521, 0.5, 0.8668, 0.5, 0.625, 0.8988, 0.625, 0.9388, 0.625, 0.9464, 0.625, 0.9055, 0.625, 0.2582, 0.625, 0.2582, 0.625, 0.25, 0.625, 0.25, 0.625, 0.4457, 0.625, 0.4606, 0.625, 0.4714, 0.625, 0.4574, 0.6875, 0.5082, 0.6562, 0.5082, 0.6644, 0.5, 0.6793, 0.5, 0.625, 0.7582, 0.625, 0.773, 0.625, 0.773, 0.625, 0.7582, 0.0, 0.0, 0.0, 0.0, 0.0, 0.0, 0.0, 0.0, 0.8668, 0.5, 0.8668, 0.5, 0.875, 0.5, 0.875, 0.5, 0.625, 0.7524, 0.625, 0.771, 0.625, 0.7786, 0.625, 0.7592, 0.625, 0.7879, 0.625, 0.6496, 0.625, 0.6489, 0.625, 0.7845, 0.8668, 0.6875, 0.8668, 0.625, 0.875, 0.6332, 0.875, 0.6793, 0.625, 0.5196, 0.625, 0.6096, 0.625, 0.6077, 0.625, 0.5132, 0.625, 0.547, 0.625, 0.6134, 0.625, 0.6118, 0.625, 0.5404, 0.625, 0.4918, 0.625, 0.6054, 0.625, 0.6038, 0.625, 0.4852, 0.625, 0.479, 0.625, 0.6032, 0.625, 0.6018, 0.625, 0.4722, 0.625, 0.5605, 0.625, 0.6155, 0.625, 0.6141, 0.625, 0.5537, 0.625, 0.6134, 0.625, 0.6141, 0.625, 0.6359, 0.625, 0.6366, 0.625, 0.6011, 0.625, 0.6018, 0.625, 0.6483, 0.625, 0.6489, 0.625, 0.6032, 0.625, 0.6038, 0.625, 0.6463, 0.625, 0.6469, 0.625, 0.6096, 0.625, 0.6118, 0.625, 0.6382, 0.625, 0.6405, 0.625, 0.6054, 0.625, 0.6077, 0.625, 0.6423, 0.625, 0.6447, 0.0, 0.0, 0.0, 0.0, 0.0, 0.0, 0.0, 0.0, 0.625, 0.6155, 0.625, 0.625, 0.625, 0.6332, 0.625, 0.6346, 0.625, 0.6004, 0.625, 0.4621, 0.625, 0.4655, 0.625, 0.6011, 0.8668, 0.625, 0.8668, 0.5625, 0.875, 0.5707, 0.875, 0.6168, 0.625, 0.4617, 0.625, 0.4884, 0.625, 0.4788, 0.625, 0.451, 0.625, 0.504, 0.625, 0.5237, 0.625, 0.5142, 0.625, 0.4931, 0.625, 0.4186, 0.625, 0.4523, 0.625, 0.4428, 0.625, 0.4078, 0.625, 0.3984, 0.625, 0.4352, 0.625, 0.4258, 0.625, 0.3875, 0.625, 0.5251, 0.625, 0.5414, 0.625, 0.5319, 0.625, 0.5141, 0.625, 0.5237, 0.625, 0.5319, 0.625, 0.5537, 0.625, 0.547, 0.625, 0.4176, 0.625, 0.4258, 0.625, 0.4722, 0.625, 0.4655, 0.625, 0.4352, 0.625, 0.4428, 0.625, 0.4852, 0.625, 0.479, 0.625, 0.4884, 0.625, 0.5142, 0.625, 0.5404, 0.625, 0.5196, 0.625, 0.4523, 0.625, 0.4788, 0.625, 0.5132, 0.625, 0.4918, 0.0, 0.0, 0.0, 0.0, 0.0, 0.0, 0.0, 0.0, 0.625, 0.5414, 0.625, 0.5584, 0.625, 0.5707, 0.625, 0.5605, 0.625, 0.6405, 0.625, 0.7304, 0.625, 0.7368, 0.625, 0.6423, 0.625, 0.6366, 0.625, 0.703, 0.625, 0.7096, 0.625, 0.6382, 0.625, 0.6447, 0.625, 0.7582, 0.625, 0.7648, 0.625, 0.6463, 0.625, 0.6469, 0.625, 0.771, 0.625, 0.7779, 0.625, 0.6483, 0.625, 0.6346, 0.625, 0.6895, 0.625, 0.6963, 0.625, 0.6359, 0.625, 0.8817, 0.625, 0.8371, 0.625, 0.8324, 0.625, 0.8761, 0.8668, 0.7188, 0.8668, 0.6875, 0.875, 0.6957, 0.875, 0.7106, 0.625, 0.6895, 0.625, 0.6916, 0.625, 0.6957, 0.625, 0.7087, 0.0, 0.0, 0.0, 0.0, 0.0, 0.0, 0.0, 0.0, 0.625, 0.7582, 0.625, 0.7368, 0.625, 0.7712, 0.625, 0.7978, 0.625, 0.7304, 0.625, 0.7096, 0.625, 0.7358, 0.625, 0.7616, 0.625, 0.771, 0.625, 0.7648, 0.625, 0.8072, 0.625, 0.8148, 0.625, 0.7845, 0.625, 0.7779, 0.625, 0.8243, 0.625, 0.8324, 0.625, 0.703, 0.625, 0.6963, 0.625, 0.7181, 0.625, 0.7263, 0.625, 0.4129, 0.625, 0.372, 0.625, 0.3775, 0.625, 0.4176, 0.8668, 0.5625, 0.8668, 0.5325, 0.875, 0.5407, 0.875, 0.5543, 0.625, 0.3989, 0.625, 0.4303, 0.625, 0.4168, 0.625, 0.3839, 0.625, 0.4574, 0.625, 0.4806, 0.625, 0.4672, 0.625, 0.4423, 0.625, 0.3392, 0.625, 0.3789, 0.625, 0.3654, 0.625, 0.3241, 0.625, 0.3112, 0.625, 0.3545, 0.625, 0.3479, 0.625, 0.3036, 0.625, 0.479, 0.625, 0.4991, 0.625, 0.4924, 0.625, 0.4714, 0.625, 0.4806, 0.625, 0.4924, 0.625, 0.5141, 0.625, 0.504, 0.625, 0.3535, 0.625, 0.3643, 0.625, 0.3875, 0.625, 0.3775, 0.625, 0.3545, 0.625, 0.3654, 0.625, 0.4078, 0.625, 0.3984, 0.625, 0.4303, 0.625, 0.4672, 0.625, 0.4931, 0.625, 0.4617, 0.625, 0.3789, 0.625, 0.4168, 0.625, 0.451, 0.625, 0.4186, 0.625, 0.5325, 0.625, 0.5325, 0.625, 0.5325, 0.625, 0.5325, 0.625, 0.5154, 0.625, 0.5264, 0.625, 0.5264, 0.625, 0.5251, 0.625, 0.7616, 0.625, 0.7907, 0.625, 0.8016, 0.625, 0.7712, 0.625, 0.7263, 0.625, 0.7478, 0.625, 0.7588, 0.625, 0.7358, 0.625, 0.7978, 0.625, 0.8344, 0.625, 0.8454, 0.625, 0.8072, 0.625, 0.8148, 0.625, 0.8549, 0.625, 0.866, 0.625, 0.8243, 0.625, 0.7087, 0.625, 0.7264, 0.625, 0.7375, 0.625, 0.7181, 0.625, 0.008196, 0.625, 0.02305, 0.625, 0.02305, 0.625, 0.008196, 0.8668, 0.7418, 0.8668, 0.7188, 0.875, 0.7269, 0.875, 0.7418, 0.625, 0.7478, 0.625, 0.7375, 0.625, 0.7592, 0.625, 0.7711, 0.625, 0.8761, 0.625, 0.866, 0.625, 0.8891, 0.625, 0.9001, 0.625, 0.8549, 0.625, 0.8454, 0.625, 0.8878, 0.625, 0.8988, 0.625, 0.7907, 0.625, 0.7588, 0.625, 0.7847, 0.625, 0.8221, 0.625, 0.8344, 0.625, 0.8016, 0.625, 0.8357, 0.625, 0.8742, 0.625, 0.7188, 0.625, 0.7188, 0.625, 0.7188, 0.625, 0.7188, 0.625, 0.7264, 0.625, 0.7106, 0.625, 0.7249, 0.625, 0.736, 0.625, 0.3228, 0.625, 0.2746, 0.625, 0.2822, 0.625, 0.3295, 0.625, 0.477, 0.625, 0.4918, 0.625, 0.5006, 0.625, 0.4866, 0.625, 0.7269, 0.625, 0.7418, 0.625, 0.7494, 0.625, 0.7337, 0.625, 0.9771, 0.625, 0.9918, 0.625, 0.9678, 0.625, 0.954, 0.625, 0.2582, 0.625, 0.2729, 0.625, 0.296, 0.625, 0.2822, 0.625, 0.9055, 0.625, 0.9464, 0.625, 0.954, 0.625, 0.9123, 0.625, 0.7582, 0.625, 0.773, 0.625, 0.7634, 0.625, 0.7494, 0.625, 0.7457, 0.625, 0.7634, 0.625, 0.771, 0.625, 0.7524, 0.625, 0.5082, 0.625, 0.5243, 0.625, 0.5176, 0.625, 0.5006, 0.625, 0.3036, 0.625, 0.3479, 0.625, 0.3412, 0.625, 0.296, 0.625, 0.4866, 0.625, 0.5058, 0.625, 0.4991, 0.625, 0.479, 0.625, 0.3295, 0.625, 0.3412, 0.625, 0.3643, 0.625, 0.3535, 0.625, 0.5058, 0.625, 0.5176, 0.625, 0.5264, 0.625, 0.5154, 0.625, 0.9754, 0.625, 0.9308, 0.625, 0.9241, 0.625, 0.9678, 0.625, 0.9001, 0.625, 0.8891, 0.625, 0.9123, 0.625, 0.9241, 0.625, 0.736, 0.625, 0.7249, 0.625, 0.7337, 0.625, 0.7457, 0.625, 0.2582, 0.625, 0.2582, 0.625, 0.2418, 0.625, 0.2418, 0.625, 0.2175, 0.625, 0.2175, 0.625, 0.2257, 0.625, 0.2257, 0.625, 0.4991, 0.625, 0.4991, 0.625, 0.5154, 0.625, 0.5154, 0.625, 0.5243, 0.625, 0.5243, 0.625, 0.5264, 0.625, 0.5264, 0.0, 0.0, 0.0, 0.0, 0.0, 0.0, 0.0, 0.0, 0.625, 0.479, 0.625, 0.479, 0.625, 0.477, 0.625, 0.477, 0.625, 0.3036, 0.625, 0.3036, 0.625, 0.2729, 0.625, 0.2729, 0.625, 0.9055, 0.625, 0.9055, 0.625, 0.8891, 0.625, 0.8891, 0.625, 0.02305, 0.625, 0.02305, 0.625, 0.03125, 0.625, 0.03125, 0.625, 0.771, 0.625, 0.771, 0.625, 0.773, 0.625, 0.773, 0.625, 0.7418, 0.625, 0.7459, 0.625, 0.7582, 0.625, 0.7582, 0.625, 0.7249, 0.625, 0.7249, 0.625, 0.7265, 0.625, 0.7269, 0.625, 0.3479, 0.625, 0.3479, 0.625, 0.3643, 0.625, 0.3643, 0.625, 0.008196, 0.625, 0.008196, 0.625, 0.0, 0.625, 0.0, 0.625, 0.9464, 0.625, 0.9464, 0.625, 0.9771, 0.625, 0.9771, 0.625, 0.7524, 0.625, 0.7524, 0.625, 0.736, 0.625, 0.736, 0.625, 0.969, 0.625, 0.9918, 0.625, 0.9918, 0.625, 0.9771, 0.625, 0.9771, 0.625, 0.9918, 0.625, 0.9918, 0.625, 0.969, 0.625, 0.9918, 0.625, 0.9918, 0.625, 1.0, 0.625, 1.0, 0.625, 0.75, 0.625, 0.75, 0.625, 0.7582, 0.625, 0.7582, 0.625, 0.8125, 0.625, 0.875, 0.625, 0.8668, 0.625, 0.8207, 0.625, 0.8207, 0.625, 0.8668, 0.625, 0.875, 0.625, 0.8125, 0.625, 0.7812, 0.625, 0.8125, 0.625, 0.8043, 0.625, 0.7894, 0.625, 0.7894, 0.625, 0.8043, 0.625, 0.8125, 0.625, 0.7812, 0.625, 0.875, 0.625, 0.9389, 0.625, 0.9307, 0.625, 0.8832, 0.625, 0.8832, 0.625, 0.9307, 0.625, 0.9389, 0.625, 0.875, 0.625, 0.9389, 0.625, 0.969, 0.625, 0.9608, 0.625, 0.9471, 0.625, 0.9471, 0.625, 0.9608, 0.625, 0.969, 0.625, 0.9389, 0.625, 0.7582, 0.625, 0.7812, 0.625, 0.773, 0.625, 0.7582, 0.625, 0.7582, 0.625, 0.773, 0.625, 0.7812, 0.625, 0.7582, 0.625, 0.8668, 0.625, 0.8668, 0.625, 0.8832, 0.625, 0.8832, 0.625, 0.9471, 0.625, 0.9471, 0.625, 0.9307, 0.625, 0.9307, 0.6644, 0.75, 0.6644, 0.75, 0.648, 0.75, 0.648, 0.75, 0.625, 0.75, 0.625, 0.75, 0.6332, 0.75, 0.6332, 0.75, 0.625, 0.7582, 0.625, 0.7582, 0.625, 0.75, 0.625, 0.75, 0.8221, 0.75, 0.8221, 0.75, 0.8057, 0.75, 0.8057, 0.75, 0.7418, 0.75, 0.7418, 0.75, 0.7582, 0.75, 0.7582, 0.75, 0.625, 0.9608, 0.625, 0.9608, 0.625, 0.9771, 0.625, 0.9771, 0.625, 1.0, 0.625, 1.0, 0.625, 0.9918, 0.625, 0.9918, 0.625, 0.773, 0.625, 0.773, 0.625, 0.7894, 0.625, 0.7894, 0.625, 0.8207, 0.625, 0.8207, 0.625, 0.8043, 0.625, 0.8043, 0.6957, 0.75, 0.6957, 0.75, 0.6793, 0.75, 0.6793, 0.75, 0.875, 0.75, 0.875, 0.75, 0.8668, 0.75, 0.8668, 0.75, 0.8358, 0.75, 0.8358, 0.75, 0.8521, 0.75, 0.8521, 0.75, 0.625, 0.477, 0.625, 0.4918, 0.625, 0.4918, 0.625, 0.477, 0.625, 0.477, 0.625, 0.4918, 0.625, 0.4918, 0.625, 0.477, 0.625, 0.2582, 0.625, 0.2582, 0.625, 0.25, 0.625, 0.25, 0.625, 0.5, 0.625, 0.5, 0.625, 0.4918, 0.625, 0.4918, 0.625, 0.3193, 0.625, 0.3668, 0.625, 0.3668, 0.625, 0.3193, 0.625, 0.3193, 0.625, 0.3668, 0.625, 0.3668, 0.625, 0.3193, 0.625, 0.3668, 0.625, 0.3668, 0.625, 0.3832, 0.625, 0.3832, 0.625, 0.3832, 0.625, 0.4293, 0.625, 0.4293, 0.625, 0.3832, 0.625, 0.3832, 0.625, 0.4293, 0.625, 0.4293, 0.625, 0.3832, 0.625, 0.4293, 0.625, 0.4293, 0.625, 0.4457, 0.625, 0.4457, 0.625, 0.2892, 0.625, 0.3029, 0.625, 0.3029, 0.625, 0.2892, 0.625, 0.2892, 0.625, 0.3029, 0.625, 0.3029, 0.625, 0.2892, 0.625, 0.3029, 0.625, 0.3029, 0.625, 0.3193, 0.625, 0.3193, 0.625, 0.2582, 0.625, 0.2729, 0.625, 0.2729, 0.625, 0.2582, 0.625, 0.2582, 0.625, 0.2729, 0.625, 0.2729, 0.625, 0.2582, 0.625, 0.2729, 0.625, 0.2729, 0.625, 0.2892, 0.625, 0.2892, 0.625, 0.4457, 0.625, 0.4606, 0.625, 0.4606, 0.625, 0.4457, 0.625, 0.4457, 0.625, 0.4606, 0.625, 0.4606, 0.625, 0.4457, 0.625, 0.4606, 0.625, 0.4606, 0.625, 0.477, 0.625, 0.477, 0.8358, 0.5, 0.8358, 0.5, 0.8521, 0.5, 0.8521, 0.5, 0.625, 0.4918, 0.625, 0.4918, 0.625, 0.5, 0.625, 0.5, 0.6332, 0.5, 0.6332, 0.5, 0.625, 0.5, 0.625, 0.5, 0.625, 0.3193, 0.625, 0.3193, 0.625, 0.3029, 0.625, 0.3029, 0.6793, 0.5, 0.6793, 0.5, 0.6957, 0.5, 0.6957, 0.5, 0.7582, 0.5, 0.7582, 0.5, 0.7418, 0.5, 0.7418, 0.5, 0.8057, 0.5, 0.8057, 0.5, 0.8221, 0.5, 0.8221, 0.5, 0.6644, 0.5, 0.6644, 0.5, 0.648, 0.5, 0.648, 0.5, 0.625, 0.477, 0.625, 0.477, 0.625, 0.4606, 0.625, 0.4606, 0.625, 0.2175, 0.625, 0.2418, 0.625, 0.2418, 0.625, 0.2257, 0.625, 0.2257, 0.625, 0.2418, 0.625, 0.2418, 0.625, 0.2175, 0.625, 0.0, 0.625, 0.0, 0.625, 0.008196, 0.625, 0.008196, 0.625, 0.25, 0.625, 0.25, 0.625, 0.2418, 0.625, 0.2418, 0.625, 0.25, 0.625, 0.25, 0.625, 0.25, 0.625, 0.25, 0.625, 0.25, 0.625, 0.25, 0.625, 0.25, 0.625, 0.25, 0.625, 0.8125, 0.625, 0.625, 0.625, 0.6496, 0.625, 0.7879, 0.625, 0.07069, 0.625, 0.1168, 0.625, 0.125, 0.625, 0.06249, 0.625, 0.625, 0.625, 0.4375, 0.625, 0.4621, 0.625, 0.6004, 0.625, 0.1332, 0.625, 0.1793, 0.625, 0.1875, 0.625, 0.125, 0.625, 0.9063, 0.625, 0.8125, 0.625, 0.8371, 0.625, 0.8817, 0.625, 0.03944, 0.625, 0.0543, 0.625, 0.06249, 0.625, 0.03125, 0.625, 0.4375, 0.625, 0.3474, 0.625, 0.372, 0.625, 0.4129, 0.625, 0.1957, 0.625, 0.2093, 0.625, 0.2175, 0.625, 0.1875, 0.625, 0.008196, 0.625, 0.03125, 0.625, 0.02305, 0.625, 0.008196, 0.625, 0.008196, 0.625, 0.02305, 0.625, 0.03125, 0.625, 0.008196, 0.625, 0.0, 0.625, 0.0, 0.625, 0.0, 0.625, 0.0, 0.625, 1.0, 0.625, 1.0, 0.625, 1.0, 0.625, 1.0, 0.625, 0.0, 0.625, 0.0, 0.625, 0.0, 0.625, 0.0, 0.625, 0.25, 0.625, 0.25, 0.625, 0.25, 0.625, 0.25, 0.875, 0.5243, 0.875, 0.5243, 0.875, 0.5407, 0.875, 0.5407, 0.875, 0.5707, 0.875, 0.5707, 0.875, 0.5543, 0.875, 0.5543, 0.875, 0.7418, 0.875, 0.7418, 0.875, 0.75, 0.875, 0.75, 0.625, 1.0, 0.625, 1.0, 0.625, 1.0, 0.625, 1.0, 0.875, 0.7106, 0.875, 0.7106, 0.875, 0.7269, 0.875, 0.7269, 0.625, 0.25, 0.625, 0.25, 0.625, 0.25, 0.625, 0.25, 0.875, 0.5082, 0.875, 0.5082, 0.875, 0.5, 0.875, 0.5, 0.625, 0.8371, 0.625, 0.8371, 0.625, 0.7879, 0.625, 0.7879, 0.625, 0.6004, 0.625, 0.6004, 0.625, 0.6496, 0.625, 0.6496, 0.625, 0.2418, 0.625, 0.2418, 0.625, 0.25, 0.625, 0.25, 0.625, 0.25, 0.625, 0.25, 0.625, 0.25, 0.625, 0.25, 0.625, 1.0, 0.625, 1.0, 0.625, 1.0, 0.625, 1.0, 0.625, 0.4129, 0.625, 0.4129, 0.625, 0.4621, 0.625, 0.4621, 0.875, 0.6168, 0.875, 0.6168, 0.875, 0.6332, 0.875, 0.6332, 0.875, 0.6957, 0.875, 0.6957, 0.875, 0.6793, 0.875, 0.6793, 0.625, 0.372, 0.625, 0.372, 0.625, 0.3474, 0.625, 0.3474, 0.625, 0.7188, 0.625, 0.7418, 0.625, 0.7418, 0.625, 0.7269, 0.625, 0.7269, 0.625, 0.7418, 0.625, 0.7418, 0.625, 0.7188, 0.625, 0.7418, 0.625, 0.7418, 0.625, 0.75, 0.625, 0.75, 0.625, 0.5082, 0.625, 0.5082, 0.625, 0.5, 0.625, 0.5, 0.625, 0.5625, 0.625, 0.625, 0.625, 0.6168, 0.625, 0.5707, 0.625, 0.5707, 0.625, 0.6168, 0.625, 0.625, 0.625, 0.5625, 0.625, 0.5325, 0.625, 0.5625, 0.625, 0.5543, 0.625, 0.5407, 0.625, 0.5407, 0.625, 0.5543, 0.625, 0.5625, 0.625, 0.5325, 0.625, 0.625, 0.625, 0.6875, 0.625, 0.6793, 0.625, 0.6332, 0.625, 0.6332, 0.625, 0.6793, 0.625, 0.6875, 0.625, 0.625, 0.625, 0.5082, 0.625, 0.5325, 0.625, 0.5243, 0.625, 0.5082, 0.625, 0.5082, 0.625, 0.5243, 0.625, 0.5325, 0.625, 0.5082, 0.625, 0.6875, 0.625, 0.7188, 0.625, 0.7106, 0.625, 0.6957, 0.625, 0.6957, 0.625, 0.7106, 0.625, 0.7188, 0.625, 0.6875, 0.625, 0.75, 0.625, 0.75, 0.625, 0.75, 0.625, 0.75, 0.625, 0.75, 0.625, 0.75, 0.625, 0.75, 0.625, 0.75, 0.625, 0.75, 0.625, 0.75, 0.625, 0.75, 0.625, 0.75, 0.625, 0.5, 0.625, 0.5, 0.625, 0.5, 0.625, 0.5, 0.625, 0.5, 0.625, 0.5, 0.625, 0.5, 0.625, 0.5, 0.625, 0.5, 0.625, 0.5, 0.625, 0.5, 0.625, 0.5, 0.625, 0.75, 0.625, 0.75, 0.625, 0.75, 0.625, 0.75, 0.625, 0.75, 0.625, 0.75, 0.625, 0.75, 0.625, 0.75, 0.625, 0.7459, 0.625, 0.7418, 0.625, 0.75, 0.625, 0.75, 0.625, 0.5625, 0.625, 0.5707, 0.625, 0.5543, 0.625, 0.5625, 0.625, 0.5243, 0.625, 0.5325, 0.625, 0.5325, 0.625, 0.5407, 0.625, 0.7106, 0.625, 0.7106, 0.625, 0.7269, 0.625, 0.7188, 0.625, 0.5, 0.625, 0.5, 0.625, 0.5, 0.625, 0.5, 0.625, 0.5082, 0.625, 0.5041, 0.625, 0.5, 0.625, 0.5, 0.625, 0.6875, 0.625, 0.6793, 0.625, 0.6957, 0.625, 0.6957, 0.625, 0.5082, 0.625, 0.5082, 0.625, 0.5, 0.625, 0.5, 0.625, 0.5, 0.625, 0.5, 0.625, 0.5, 0.625, 0.5, 0.625, 0.5407, 0.625, 0.5325, 0.625, 0.5243, 0.625, 0.5243, 0.625, 0.7188, 0.625, 0.7269, 0.625, 0.7106, 0.625, 0.7188, 0.625, 0.6793, 0.625, 0.6875, 0.625, 0.6875, 0.625, 0.6957, 0.625, 0.75, 0.625, 0.75, 0.625, 0.7418, 0.625, 0.7418, 0.625, 0.5625, 0.625, 0.5543, 0.625, 0.5707, 0.625, 0.5707, 0.625, 0.6332, 0.625, 0.6332, 0.625, 0.625, 0.625, 0.6168, 0.625, 0.625, 0.625, 0.6332, 0.625, 0.6168, 0.625, 0.625, 0.625, 0.9918, 0.625, 0.9771, 0.625, 0.9771, 0.625, 0.9918, 0.4807, 0.9215, 0.5193, 0.9215, 0.5193, 0.9672, 0.4807, 0.9672, 0.4807, 0.682, 0.5193, 0.682, 0.5193, 0.739, 0.4807, 0.739, 0.7965, 0.682, 0.8422, 0.682, 0.8422, 0.739, 0.7965, 0.739, 0.4807, 0.182, 0.5193, 0.182, 0.5193, 0.239, 0.4807, 0.239, 0.4807, 0.4207, 0.5193, 0.4207, 0.5193, 0.4672, 0.4807, 0.4672, 0.375, 0.01098, 0.4807, 0.0, 0.4807, 0.01098, 0.5193, 0.0, 0.625, 0.01098, 0.5193, 0.01098, 0.375, 0.239, 0.4807, 0.239, 0.4807, 0.25, 0.625, 0.239, 0.5193, 0.25, 0.5193, 0.239, 0.375, 0.7828, 0.4807, 0.75, 0.4807, 0.7828, 0.625, 0.7828, 0.5193, 0.7828, 0.5193, 0.75, 0.3422, 0.511, 0.3422, 0.5, 0.375, 0.511, 0.6578, 0.511, 0.625, 0.511, 0.6578, 0.5, 0.375, 0.06799, 0.375, 0.01098, 0.4807, 0.01098, 0.4807, 0.06799, 0.4807, 0.0, 0.5193, 0.0, 0.5193, 0.01098, 0.4807, 0.01098, 0.625, 0.182, 0.625, 0.239, 0.5193, 0.239, 0.5193, 0.182, 0.5193, 0.2828, 0.4807, 0.2828, 0.4807, 0.239, 0.5193, 0.239, 0.2035, 0.511, 0.1578, 0.511, 0.1578, 0.5, 0.2035, 0.5, 0.7043, 0.511, 0.6578, 0.511, 0.6578, 0.5, 0.7043, 0.5, 0.5193, 0.511, 0.4807, 0.511, 0.4807, 0.4672, 0.5193, 0.4672, 0.3422, 0.568, 0.3422, 0.511, 0.4807, 0.511, 0.4807, 0.568, 0.6578, 0.682, 0.6578, 0.739, 0.5193, 0.739, 0.5193, 0.682, 0.5193, 0.7828, 0.4807, 0.7828, 0.4807, 0.739, 0.5193, 0.739, 0.375, 0.8293, 0.375, 0.7828, 0.4807, 0.7828, 0.4807, 0.8293, 0.625, 0.9215, 0.625, 0.9672, 0.5193, 0.9672, 0.5193, 0.9215, 0.2957, 0.682, 0.3422, 0.682, 0.3422, 0.739, 0.2957, 0.739, 0.2957, 0.568, 0.3422, 0.568, 0.3422, 0.625, 0.2957, 0.625, 0.6578, 0.568, 0.6578, 0.625, 0.5193, 0.625, 0.5193, 0.568, 0.3422, 0.682, 0.3422, 0.625, 0.4807, 0.625, 0.4807, 0.682, 0.625, 0.06799, 0.625, 0.125, 0.5193, 0.125, 0.5193, 0.06799, 0.375, 0.182, 0.375, 0.125, 0.4807, 0.125, 0.4807, 0.182, 0.4807, 0.06799, 0.5193, 0.06799, 0.5193, 0.125, 0.4807, 0.125, 0.7965, 0.568, 0.8422, 0.568, 0.8422, 0.625, 0.7965, 0.625, 0.4807, 0.568, 0.5193, 0.568, 0.5193, 0.625, 0.4807, 0.625, 0.7508, 0.682, 0.7043, 0.682, 0.7043, 0.682, 0.7508, 0.682, 0.2035, 0.568, 0.2492, 0.568, 0.2492, 0.625, 0.2035, 0.625, 0.2035, 0.682, 0.2492, 0.682, 0.2492, 0.739, 0.2035, 0.739, 0.625, 0.8293, 0.625, 0.8758, 0.5193, 0.8758, 0.5193, 0.8293, 0.375, 0.9215, 0.375, 0.8758, 0.4807, 0.8758, 0.4807, 0.9215, 0.7965, 0.511, 0.7508, 0.511, 0.7508, 0.5, 0.7965, 0.5, 0.2957, 0.511, 0.2492, 0.511, 0.2492, 0.5, 0.2957, 0.5, 0.4807, 0.3285, 0.5193, 0.3285, 0.5193, 0.3742, 0.4807, 0.3742, 0.7043, 0.682, 0.7508, 0.682, 0.7508, 0.739, 0.7043, 0.739, 0.4807, 0.8293, 0.5193, 0.8293, 0.5193, 0.8758, 0.4807, 0.8758, 0.2035, 0.511, 0.2492, 0.511, 0.2492, 0.568, 0.2035, 0.568, 0.7043, 0.511, 0.7508, 0.511, 0.7508, 0.568, 0.7043, 0.568, 0.4807, 0.511, 0.5193, 0.511, 0.5193, 0.568, 0.4807, 0.568, 0.7965, 0.511, 0.8422, 0.511, 0.8422, 0.568, 0.7965, 0.568, 0.375, 0.239, 0.375, 0.182, 0.4807, 0.182, 0.4807, 0.239, 0.6578, 0.511, 0.6578, 0.568, 0.5193, 0.568, 0.5193, 0.511, 0.2957, 0.511, 0.3422, 0.511, 0.3422, 0.568, 0.2957, 0.568, 0.3422, 0.625, 0.3422, 0.568, 0.4807, 0.568, 0.4807, 0.625, 0.625, 0.125, 0.625, 0.182, 0.5193, 0.182, 0.5193, 0.125, 0.4807, 0.125, 0.5193, 0.125, 0.5193, 0.182, 0.4807, 0.182, 0.7508, 0.568, 0.7508, 0.625, 0.7508, 0.625, 0.7508, 0.568, 0.2035, 0.625, 0.2492, 0.625, 0.2492, 0.682, 0.2035, 0.682, 0.4807, 0.01098, 0.5193, 0.01098, 0.5193, 0.06799, 0.4807, 0.06799, 0.625, 0.01098, 0.625, 0.06799, 0.5193, 0.06799, 0.5193, 0.01098, 0.3422, 0.739, 0.3422, 0.682, 0.4807, 0.682, 0.4807, 0.739, 0.2957, 0.625, 0.3422, 0.625, 0.3422, 0.682, 0.2957, 0.682, 0.6578, 0.625, 0.6578, 0.682, 0.5193, 0.682, 0.5193, 0.625, 0.375, 0.125, 0.375, 0.06799, 0.4807, 0.06799, 0.4807, 0.125, 0.7965, 0.625, 0.8422, 0.625, 0.8422, 0.682, 0.7965, 0.682, 0.4807, 0.625, 0.5193, 0.625, 0.5193, 0.682, 0.4807, 0.682, 0.2492, 0.625, 0.2957, 0.625, 0.2957, 0.682, 0.2492, 0.682, 0.6578, 0.625, 0.7043, 0.625, 0.7043, 0.682, 0.6578, 0.682, 0.2492, 0.511, 0.2957, 0.511, 0.2957, 0.568, 0.2492, 0.568, 0.6578, 0.511, 0.7043, 0.511, 0.7043, 0.568, 0.6578, 0.568, 0.4807, 0.7828, 0.5193, 0.7828, 0.5193, 0.8293, 0.4807, 0.8293, 0.6578, 0.682, 0.7043, 0.682, 0.7043, 0.739, 0.6578, 0.739, 0.3422, 0.511, 0.2957, 0.511, 0.2957, 0.5, 0.3422, 0.5, 0.625, 0.7828, 0.625, 0.8293, 0.5193, 0.8293, 0.5193, 0.7828, 0.6578, 0.568, 0.7043, 0.568, 0.7043, 0.625, 0.6578, 0.625, 0.2492, 0.568, 0.2957, 0.568, 0.2957, 0.625, 0.2492, 0.625, 0.2492, 0.682, 0.2957, 0.682, 0.2957, 0.739, 0.2492, 0.739, 0.375, 0.8758, 0.375, 0.8293, 0.4807, 0.8293, 0.4807, 0.8758, 0.7508, 0.511, 0.7043, 0.511, 0.7043, 0.5, 0.7508, 0.5, 0.4807, 0.3742, 0.5193, 0.3742, 0.5193, 0.4207, 0.4807, 0.4207, 0.7508, 0.625, 0.7965, 0.625, 0.7965, 0.682, 0.7508, 0.682, 0.1578, 0.625, 0.2035, 0.625, 0.2035, 0.682, 0.1578, 0.682, 0.7508, 0.511, 0.7965, 0.511, 0.7965, 0.568, 0.7508, 0.568, 0.1578, 0.511, 0.2035, 0.511, 0.2035, 0.568, 0.1578, 0.568, 0.4807, 0.2828, 0.5193, 0.2828, 0.5193, 0.3285, 0.4807, 0.3285, 0.8422, 0.511, 0.7965, 0.511, 0.7965, 0.5, 0.8422, 0.5, 0.375, 0.9672, 0.375, 0.9215, 0.4807, 0.9215, 0.4807, 0.9672, 0.1578, 0.682, 0.2035, 0.682, 0.2035, 0.739, 0.1578, 0.739, 0.1578, 0.568, 0.2035, 0.568, 0.2035, 0.625, 0.1578, 0.625, 0.7508, 0.568, 0.7965, 0.568, 0.7965, 0.625, 0.7508, 0.625, 0.625, 0.8758, 0.625, 0.9215, 0.5193, 0.9215, 0.5193, 0.8758, 0.2492, 0.511, 0.2035, 0.511, 0.2035, 0.5, 0.2492, 0.5, 0.7508, 0.682, 0.7965, 0.682, 0.7965, 0.739, 0.7508, 0.739, 0.4807, 0.8758, 0.5193, 0.8758, 0.5193, 0.9215, 0.4807, 0.9215, 0.7043, 0.568, 0.7508, 0.568, 0.7508, 0.625, 0.7043, 0.625, 0.7043, 0.625, 0.7508, 0.625, 0.7508, 0.682, 0.7043, 0.682, 0.7043, 0.568, 0.7508, 0.568, 0.7508, 0.568, 0.7043, 0.568, 0.7043, 0.682, 0.7043, 0.625, 0.7043, 0.625, 0.7043, 0.682, 0.7043, 0.625, 0.7043, 0.568, 0.7043, 0.568, 0.7043, 0.625, 0.7508, 0.625, 0.7508, 0.682, 0.7508, 0.682, 0.7508, 0.625, 0.4807, 0.9215, 0.5193, 0.9215, 0.5193, 0.9672, 0.4807, 0.9672, 0.4807, 0.682, 0.5193, 0.682, 0.5193, 0.739, 0.4807, 0.739, 0.7965, 0.682, 0.8422, 0.682, 0.8422, 0.739, 0.7965, 0.739, 0.4807, 0.182, 0.5193, 0.182, 0.5193, 0.239, 0.4807, 0.239, 0.4807, 0.4207, 0.5193, 0.4207, 0.5193, 0.4672, 0.4807, 0.4672, 0.375, 0.01098, 0.4807, 0.0, 0.4807, 0.01098, 0.5193, 0.0, 0.625, 0.01098, 0.5193, 0.01098, 0.375, 0.239, 0.4807, 0.239, 0.4807, 0.25, 0.625, 0.239, 0.5193, 0.25, 0.5193, 0.239, 0.375, 0.7828, 0.4807, 0.75, 0.4807, 0.7828, 0.625, 0.7828, 0.5193, 0.7828, 0.5193, 0.75, 0.3422, 0.511, 0.3422, 0.5, 0.375, 0.511, 0.6578, 0.511, 0.625, 0.511, 0.6578, 0.5, 0.375, 0.06799, 0.375, 0.01098, 0.4807, 0.01098, 0.4807, 0.06799, 0.4807, 0.0, 0.5193, 0.0, 0.5193, 0.01098, 0.4807, 0.01098, 0.625, 0.182, 0.625, 0.239, 0.5193, 0.239, 0.5193, 0.182, 0.5193, 0.2828, 0.4807, 0.2828, 0.4807, 0.239, 0.5193, 0.239, 0.2035, 0.511, 0.1578, 0.511, 0.1578, 0.5, 0.2035, 0.5, 0.7043, 0.511, 0.6578, 0.511, 0.6578, 0.5, 0.7043, 0.5, 0.5193, 0.511, 0.4807, 0.511, 0.4807, 0.4672, 0.5193, 0.4672, 0.3422, 0.568, 0.3422, 0.511, 0.4807, 0.511, 0.4807, 0.568, 0.6578, 0.682, 0.6578, 0.739, 0.5193, 0.739, 0.5193, 0.682, 0.5193, 0.7828, 0.4807, 0.7828, 0.4807, 0.739, 0.5193, 0.739, 0.375, 0.8293, 0.375, 0.7828, 0.4807, 0.7828, 0.4807, 0.8293, 0.625, 0.9215, 0.625, 0.9672, 0.5193, 0.9672, 0.5193, 0.9215, 0.2957, 0.682, 0.3422, 0.682, 0.3422, 0.739, 0.2957, 0.739, 0.2957, 0.568, 0.3422, 0.568, 0.3422, 0.625, 0.2957, 0.625, 0.6578, 0.568, 0.6578, 0.625, 0.5193, 0.625, 0.5193, 0.568, 0.3422, 0.682, 0.3422, 0.625, 0.4807, 0.625, 0.4807, 0.682, 0.625, 0.06799, 0.625, 0.125, 0.5193, 0.125, 0.5193, 0.06799, 0.375, 0.182, 0.375, 0.125, 0.4807, 0.125, 0.4807, 0.182, 0.4807, 0.06799, 0.5193, 0.06799, 0.5193, 0.125, 0.4807, 0.125, 0.7965, 0.568, 0.8422, 0.568, 0.8422, 0.625, 0.7965, 0.625, 0.4807, 0.568, 0.5193, 0.568, 0.5193, 0.625, 0.4807, 0.625, 0.7508, 0.682, 0.7043, 0.682, 0.7043, 0.682, 0.7508, 0.682, 0.2035, 0.568, 0.2492, 0.568, 0.2492, 0.625, 0.2035, 0.625, 0.2035, 0.682, 0.2492, 0.682, 0.2492, 0.739, 0.2035, 0.739, 0.625, 0.8293, 0.625, 0.8758, 0.5193, 0.8758, 0.5193, 0.8293, 0.375, 0.9215, 0.375, 0.8758, 0.4807, 0.8758, 0.4807, 0.9215, 0.7965, 0.511, 0.7508, 0.511, 0.7508, 0.5, 0.7965, 0.5, 0.2957, 0.511, 0.2492, 0.511, 0.2492, 0.5, 0.2957, 0.5, 0.4807, 0.3285, 0.5193, 0.3285, 0.5193, 0.3742, 0.4807, 0.3742, 0.7043, 0.682, 0.7508, 0.682, 0.7508, 0.739, 0.7043, 0.739, 0.4807, 0.8293, 0.5193, 0.8293, 0.5193, 0.8758, 0.4807, 0.8758, 0.2035, 0.511, 0.2492, 0.511, 0.2492, 0.568, 0.2035, 0.568, 0.7043, 0.511, 0.7508, 0.511, 0.7508, 0.568, 0.7043, 0.568, 0.4807, 0.511, 0.5193, 0.511, 0.5193, 0.568, 0.4807, 0.568, 0.7965, 0.511, 0.8422, 0.511, 0.8422, 0.568, 0.7965, 0.568, 0.375, 0.239, 0.375, 0.182, 0.4807, 0.182, 0.4807, 0.239, 0.6578, 0.511, 0.6578, 0.568, 0.5193, 0.568, 0.5193, 0.511, 0.2957, 0.511, 0.3422, 0.511, 0.3422, 0.568, 0.2957, 0.568, 0.3422, 0.625, 0.3422, 0.568, 0.4807, 0.568, 0.4807, 0.625, 0.625, 0.125, 0.625, 0.182, 0.5193, 0.182, 0.5193, 0.125, 0.4807, 0.125, 0.5193, 0.125, 0.5193, 0.182, 0.4807, 0.182, 0.7508, 0.568, 0.7508, 0.625, 0.7508, 0.625, 0.7508, 0.568, 0.2035, 0.625, 0.2492, 0.625, 0.2492, 0.682, 0.2035, 0.682, 0.4807, 0.01098, 0.5193, 0.01098, 0.5193, 0.06799, 0.4807, 0.06799, 0.625, 0.01098, 0.625, 0.06799, 0.5193, 0.06799, 0.5193, 0.01098, 0.3422, 0.739, 0.3422, 0.682, 0.4807, 0.682, 0.4807, 0.739, 0.2957, 0.625, 0.3422, 0.625, 0.3422, 0.682, 0.2957, 0.682, 0.6578, 0.625, 0.6578, 0.682, 0.5193, 0.682, 0.5193, 0.625, 0.375, 0.125, 0.375, 0.06799, 0.4807, 0.06799, 0.4807, 0.125, 0.7965, 0.625, 0.8422, 0.625, 0.8422, 0.682, 0.7965, 0.682, 0.4807, 0.625, 0.5193, 0.625, 0.5193, 0.682, 0.4807, 0.682, 0.2492, 0.625, 0.2957, 0.625, 0.2957, 0.682, 0.2492, 0.682, 0.6578, 0.625, 0.7043, 0.625, 0.7043, 0.682, 0.6578, 0.682, 0.2492, 0.511, 0.2957, 0.511, 0.2957, 0.568, 0.2492, 0.568, 0.6578, 0.511, 0.7043, 0.511, 0.7043, 0.568, 0.6578, 0.568, 0.4807, 0.7828, 0.5193, 0.7828, 0.5193, 0.8293, 0.4807, 0.8293, 0.6578, 0.682, 0.7043, 0.682, 0.7043, 0.739, 0.6578, 0.739, 0.3422, 0.511, 0.2957, 0.511, 0.2957, 0.5, 0.3422, 0.5, 0.625, 0.7828, 0.625, 0.8293, 0.5193, 0.8293, 0.5193, 0.7828, 0.6578, 0.568, 0.7043, 0.568, 0.7043, 0.625, 0.6578, 0.625, 0.2492, 0.568, 0.2957, 0.568, 0.2957, 0.625, 0.2492, 0.625, 0.2492, 0.682, 0.2957, 0.682, 0.2957, 0.739, 0.2492, 0.739, 0.375, 0.8758, 0.375, 0.8293, 0.4807, 0.8293, 0.4807, 0.8758, 0.7508, 0.511, 0.7043, 0.511, 0.7043, 0.5, 0.7508, 0.5, 0.4807, 0.3742, 0.5193, 0.3742, 0.5193, 0.4207, 0.4807, 0.4207, 0.7508, 0.625, 0.7965, 0.625, 0.7965, 0.682, 0.7508, 0.682, 0.1578, 0.625, 0.2035, 0.625, 0.2035, 0.682, 0.1578, 0.682, 0.7508, 0.511, 0.7965, 0.511, 0.7965, 0.568, 0.7508, 0.568, 0.1578, 0.511, 0.2035, 0.511, 0.2035, 0.568, 0.1578, 0.568, 0.4807, 0.2828, 0.5193, 0.2828, 0.5193, 0.3285, 0.4807, 0.3285, 0.8422, 0.511, 0.7965, 0.511, 0.7965, 0.5, 0.8422, 0.5, 0.375, 0.9672, 0.375, 0.9215, 0.4807, 0.9215, 0.4807, 0.9672, 0.1578, 0.682, 0.2035, 0.682, 0.2035, 0.739, 0.1578, 0.739, 0.1578, 0.568, 0.2035, 0.568, 0.2035, 0.625, 0.1578, 0.625, 0.7508, 0.568, 0.7965, 0.568, 0.7965, 0.625, 0.7508, 0.625, 0.625, 0.8758, 0.625, 0.9215, 0.5193, 0.9215, 0.5193, 0.8758, 0.2492, 0.511, 0.2035, 0.511, 0.2035, 0.5, 0.2492, 0.5, 0.7508, 0.682, 0.7965, 0.682, 0.7965, 0.739, 0.7508, 0.739, 0.4807, 0.8758, 0.5193, 0.8758, 0.5193, 0.9215, 0.4807, 0.9215, 0.7043, 0.568, 0.7508, 0.568, 0.7508, 0.625, 0.7043, 0.625, 0.7043, 0.625, 0.7508, 0.625, 0.7508, 0.682, 0.7043, 0.682, 0.7043, 0.568, 0.7508, 0.568, 0.7508, 0.568, 0.7043, 0.568, 0.7043, 0.682, 0.7043, 0.625, 0.7043, 0.625, 0.7043, 0.682, 0.7043, 0.625, 0.7043, 0.568, 0.7043, 0.568, 0.7043, 0.625, 0.7508, 0.625, 0.7508, 0.682, 0.7508, 0.682, 0.7508, 0.625, 0.4807, 0.9215, 0.5193, 0.9215, 0.5193, 0.9672, 0.4807, 0.9672, 0.4807, 0.682, 0.5193, 0.682, 0.5193, 0.739, 0.4807, 0.739, 0.7965, 0.682, 0.8422, 0.682, 0.8422, 0.739, 0.7965, 0.739, 0.4807, 0.182, 0.5193, 0.182, 0.5193, 0.239, 0.4807, 0.239, 0.4807, 0.4207, 0.5193, 0.4207, 0.5193, 0.4672, 0.4807, 0.4672, 0.375, 0.01098, 0.4807, 0.0, 0.4807, 0.01098, 0.5193, 0.0, 0.625, 0.01098, 0.5193, 0.01098, 0.375, 0.239, 0.4807, 0.239, 0.4807, 0.25, 0.625, 0.239, 0.5193, 0.25, 0.5193, 0.239, 0.375, 0.7828, 0.4807, 0.75, 0.4807, 0.7828, 0.625, 0.7828, 0.5193, 0.7828, 0.5193, 0.75, 0.3422, 0.511, 0.3422, 0.5, 0.375, 0.511, 0.6578, 0.511, 0.625, 0.511, 0.6578, 0.5, 0.375, 0.06799, 0.375, 0.01098, 0.4807, 0.01098, 0.4807, 0.06799, 0.4807, 0.0, 0.5193, 0.0, 0.5193, 0.01098, 0.4807, 0.01098, 0.625, 0.182, 0.625, 0.239, 0.5193, 0.239, 0.5193, 0.182, 0.5193, 0.2828, 0.4807, 0.2828, 0.4807, 0.239, 0.5193, 0.239, 0.2035, 0.511, 0.1578, 0.511, 0.1578, 0.5, 0.2035, 0.5, 0.7043, 0.511, 0.6578, 0.511, 0.6578, 0.5, 0.7043, 0.5, 0.5193, 0.511, 0.4807, 0.511, 0.4807, 0.4672, 0.5193, 0.4672, 0.3422, 0.568, 0.3422, 0.511, 0.4807, 0.511, 0.4807, 0.568, 0.6578, 0.682, 0.6578, 0.739, 0.5193, 0.739, 0.5193, 0.682, 0.5193, 0.7828, 0.4807, 0.7828, 0.4807, 0.739, 0.5193, 0.739, 0.375, 0.8293, 0.375, 0.7828, 0.4807, 0.7828, 0.4807, 0.8293, 0.625, 0.9215, 0.625, 0.9672, 0.5193, 0.9672, 0.5193, 0.9215, 0.2957, 0.682, 0.3422, 0.682, 0.3422, 0.739, 0.2957, 0.739, 0.2957, 0.568, 0.3422, 0.568, 0.3422, 0.625, 0.2957, 0.625, 0.6578, 0.568, 0.6578, 0.625, 0.5193, 0.625, 0.5193, 0.568, 0.3422, 0.682, 0.3422, 0.625, 0.4807, 0.625, 0.4807, 0.682, 0.625, 0.06799, 0.625, 0.125, 0.5193, 0.125, 0.5193, 0.06799, 0.375, 0.182, 0.375, 0.125, 0.4807, 0.125, 0.4807, 0.182, 0.4807, 0.06799, 0.5193, 0.06799, 0.5193, 0.125, 0.4807, 0.125, 0.7965, 0.568, 0.8422, 0.568, 0.8422, 0.625, 0.7965, 0.625, 0.4807, 0.568, 0.5193, 0.568, 0.5193, 0.625, 0.4807, 0.625, 0.7508, 0.682, 0.7043, 0.682, 0.7043, 0.682, 0.7508, 0.682, 0.2035, 0.568, 0.2492, 0.568, 0.2492, 0.625, 0.2035, 0.625, 0.2035, 0.682, 0.2492, 0.682, 0.2492, 0.739, 0.2035, 0.739, 0.625, 0.8293, 0.625, 0.8758, 0.5193, 0.8758, 0.5193, 0.8293, 0.375, 0.9215, 0.375, 0.8758, 0.4807, 0.8758, 0.4807, 0.9215, 0.7965, 0.511, 0.7508, 0.511, 0.7508, 0.5, 0.7965, 0.5, 0.2957, 0.511, 0.2492, 0.511, 0.2492, 0.5, 0.2957, 0.5, 0.4807, 0.3285, 0.5193, 0.3285, 0.5193, 0.3742, 0.4807, 0.3742, 0.7043, 0.682, 0.7508, 0.682, 0.7508, 0.739, 0.7043, 0.739, 0.4807, 0.8293, 0.5193, 0.8293, 0.5193, 0.8758, 0.4807, 0.8758, 0.2035, 0.511, 0.2492, 0.511, 0.2492, 0.568, 0.2035, 0.568, 0.7043, 0.511, 0.7508, 0.511, 0.7508, 0.568, 0.7043, 0.568, 0.4807, 0.511, 0.5193, 0.511, 0.5193, 0.568, 0.4807, 0.568, 0.7965, 0.511, 0.8422, 0.511, 0.8422, 0.568, 0.7965, 0.568, 0.375, 0.239, 0.375, 0.182, 0.4807, 0.182, 0.4807, 0.239, 0.6578, 0.511, 0.6578, 0.568, 0.5193, 0.568, 0.5193, 0.511, 0.2957, 0.511, 0.3422, 0.511, 0.3422, 0.568, 0.2957, 0.568, 0.3422, 0.625, 0.3422, 0.568, 0.4807, 0.568, 0.4807, 0.625, 0.625, 0.125, 0.625, 0.182, 0.5193, 0.182, 0.5193, 0.125, 0.4807, 0.125, 0.5193, 0.125, 0.5193, 0.182, 0.4807, 0.182, 0.7508, 0.568, 0.7508, 0.625, 0.7508, 0.625, 0.7508, 0.568, 0.2035, 0.625, 0.2492, 0.625, 0.2492, 0.682, 0.2035, 0.682, 0.4807, 0.01098, 0.5193, 0.01098, 0.5193, 0.06799, 0.4807, 0.06799, 0.625, 0.01098, 0.625, 0.06799, 0.5193, 0.06799, 0.5193, 0.01098, 0.3422, 0.739, 0.3422, 0.682, 0.4807, 0.682, 0.4807, 0.739, 0.2957, 0.625, 0.3422, 0.625, 0.3422, 0.682, 0.2957, 0.682, 0.6578, 0.625, 0.6578, 0.682, 0.5193, 0.682, 0.5193, 0.625, 0.375, 0.125, 0.375, 0.06799, 0.4807, 0.06799, 0.4807, 0.125, 0.7965, 0.625, 0.8422, 0.625, 0.8422, 0.682, 0.7965, 0.682, 0.4807, 0.625, 0.5193, 0.625, 0.5193, 0.682, 0.4807, 0.682, 0.2492, 0.625, 0.2957, 0.625, 0.2957, 0.682, 0.2492, 0.682, 0.6578, 0.625, 0.7043, 0.625, 0.7043, 0.682, 0.6578, 0.682, 0.2492, 0.511, 0.2957, 0.511, 0.2957, 0.568, 0.2492, 0.568, 0.6578, 0.511, 0.7043, 0.511, 0.7043, 0.568, 0.6578, 0.568, 0.4807, 0.7828, 0.5193, 0.7828, 0.5193, 0.8293, 0.4807, 0.8293, 0.6578, 0.682, 0.7043, 0.682, 0.7043, 0.739, 0.6578, 0.739, 0.3422, 0.511, 0.2957, 0.511, 0.2957, 0.5, 0.3422, 0.5, 0.625, 0.7828, 0.625, 0.8293, 0.5193, 0.8293, 0.5193, 0.7828, 0.6578, 0.568, 0.7043, 0.568, 0.7043, 0.625, 0.6578, 0.625, 0.2492, 0.568, 0.2957, 0.568, 0.2957, 0.625, 0.2492, 0.625, 0.2492, 0.682, 0.2957, 0.682, 0.2957, 0.739, 0.2492, 0.739, 0.375, 0.8758, 0.375, 0.8293, 0.4807, 0.8293, 0.4807, 0.8758, 0.7508, 0.511, 0.7043, 0.511, 0.7043, 0.5, 0.7508, 0.5, 0.4807, 0.3742, 0.5193, 0.3742, 0.5193, 0.4207, 0.4807, 0.4207, 0.7508, 0.625, 0.7965, 0.625, 0.7965, 0.682, 0.7508, 0.682, 0.1578, 0.625, 0.2035, 0.625, 0.2035, 0.682, 0.1578, 0.682, 0.7508, 0.511, 0.7965, 0.511, 0.7965, 0.568, 0.7508, 0.568, 0.1578, 0.511, 0.2035, 0.511, 0.2035, 0.568, 0.1578, 0.568, 0.4807, 0.2828, 0.5193, 0.2828, 0.5193, 0.3285, 0.4807, 0.3285, 0.8422, 0.511, 0.7965, 0.511, 0.7965, 0.5, 0.8422, 0.5, 0.375, 0.9672, 0.375, 0.9215, 0.4807, 0.9215, 0.4807, 0.9672, 0.1578, 0.682, 0.2035, 0.682, 0.2035, 0.739, 0.1578, 0.739, 0.1578, 0.568, 0.2035, 0.568, 0.2035, 0.625, 0.1578, 0.625, 0.7508, 0.568, 0.7965, 0.568, 0.7965, 0.625, 0.7508, 0.625, 0.625, 0.8758, 0.625, 0.9215, 0.5193, 0.9215, 0.5193, 0.8758, 0.2492, 0.511, 0.2035, 0.511, 0.2035, 0.5, 0.2492, 0.5, 0.7508, 0.682, 0.7965, 0.682, 0.7965, 0.739, 0.7508, 0.739, 0.4807, 0.8758, 0.5193, 0.8758, 0.5193, 0.9215, 0.4807, 0.9215, 0.7043, 0.568, 0.7508, 0.568, 0.7508, 0.625, 0.7043, 0.625, 0.7043, 0.625, 0.7508, 0.625, 0.7508, 0.682, 0.7043, 0.682, 0.7043, 0.568, 0.7508, 0.568, 0.7508, 0.568, 0.7043, 0.568, 0.7043, 0.682, 0.7043, 0.625, 0.7043, 0.625, 0.7043, 0.682, 0.7043, 0.625, 0.7043, 0.568, 0.7043, 0.568, 0.7043, 0.625, 0.7508, 0.625, 0.7508, 0.682, 0.7508, 0.682, 0.7508, 0.625])
me_cube_001.update()

# ---- objects
ob_cube = bpy.data.objects.new('Cube', me_cube_001)

# ---- transforms, parenting, visibility, modifiers, constraints
ob_cube.location = (0.0, 0.0, 1.002)

# ---- collection membership
col_collection.objects.link(ob_cube)

# ---- scene / render settings (as saved in the file)
scene.frame_start = 1; scene.frame_end = 250; scene.frame_set(1)
scene.render.engine = 'BLENDER_EEVEE_NEXT'
scene.cycles.sampling_pattern = 'TABULATED_SOBOL'
bpy.context.view_layer.update()

# ---- added for rendering (the .blend has no active camera and no usable light): camera, sun
cam_auto = bpy.data.cameras.new('AutoCamera')
cam_auto.lens = 50.0
cam_auto.sensor_width = 36.0
cam_auto.clip_end = 1000.0
ob_auto_camera = bpy.data.objects.new('AutoCamera', cam_auto)
scene.collection.objects.link(ob_auto_camera)
ob_auto_camera.location = (5.16105, -6.23043, 5.83112)
ob_auto_camera.rotation_euler = (1.09748, -7.21219e-08, 0.694738)
scene.camera = ob_auto_camera
light_auto_sun = bpy.data.lights.new('AutoSun', 'SUN')
light_auto_sun.energy = 3.0
light_auto_sun.angle = 0.0523599
ob_auto_sun = bpy.data.objects.new('AutoSun', light_auto_sun)
scene.collection.objects.link(ob_auto_sun)
ob_auto_sun.rotation_euler = (0.872665, 0.174533, 0.523599)
bpy.context.view_layer.update()
